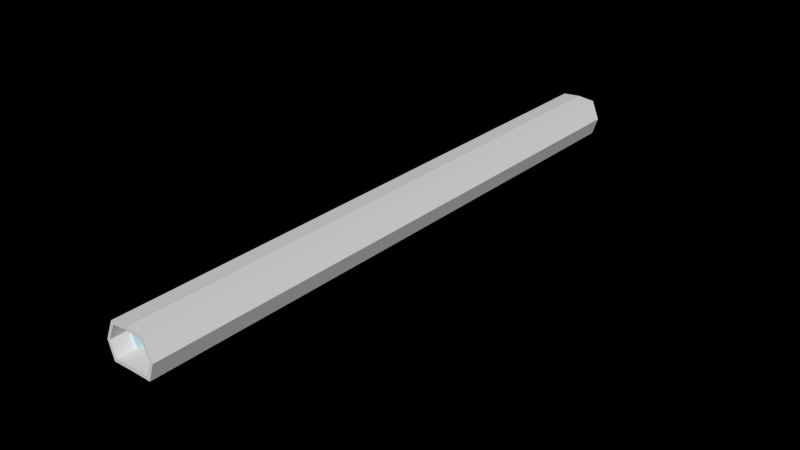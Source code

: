 # Source: corridor.blend  (saved by Blender 2.65.0; exported with 4.5.12 LTS)
import bpy
from mathutils import Matrix  # noqa: F401  (used for matrix-valued properties, if any)

bpy.ops.wm.read_factory_settings(use_empty=True)
scene = bpy.context.scene
scene.name = 'Scene'

# ---- collections
col_collection_11 = bpy.data.collections.new('Collection 11'); scene.collection.children.link(col_collection_11)
col_collection_12 = bpy.data.collections.new('Collection 12'); scene.collection.children.link(col_collection_12)
col_collection_12.hide_render = True
col_collection_12.hide_viewport = True

# ---- materials (node trees are filled in below, after node groups)
mat_material_001 = bpy.data.materials.new('Material.001')
mat_material_001.alpha_threshold = 0.0
mat_material_001.use_transparent_shadow = False
mat_material_001.roughness = 0.5
mat_material_001.line_color = (0.0, 0.0, 0.0, 1.0)
mat_material_002 = bpy.data.materials.new('Material.002')
mat_material_002.alpha_threshold = 0.0
mat_material_002.use_transparent_shadow = False
mat_material_002.diffuse_color = (0.5593, 0.7486, 0.8, 1.0)
mat_material_002.roughness = 0.5
mat_material_002.line_color = (0.0, 0.0, 0.0, 1.0)
mat_steel_corridor3_png = bpy.data.materials.new('steel_Corridor3.png')
mat_steel_corridor3_png.alpha_threshold = 0.0
mat_steel_corridor3_png.use_transparent_shadow = False
mat_steel_corridor3_png.diffuse_color = (0.3385, 0.3385, 0.3385, 1.0)
mat_steel_corridor3_png.specular_color = (0.0, 0.0, 0.0)
mat_steel_corridor3_png.roughness = 0.5
mat_steel_corridor3_png.line_color = (0.0, 0.0, 0.0, 1.0)

# ---- material node trees

# ---- world
world_world = bpy.data.worlds.new('World'); scene.world = world_world
world_world.color = (0.0, 0.0, 0.0)
world_world.use_sun_shadow = False
world_world.sun_shadow_jitter_overblur = 0.0
world_world.cycles.sampling_method = 'MANUAL'
world_world.cycles.sample_map_resolution = 256

# ---- meshes
me_circle_007 = bpy.data.meshes.new('Circle.007')
me_circle_007.from_pydata([(0.0, 8.414, 150.2), (43.32, 8.181, 150.4), (54.06, 41.08, 150.4), (37.15, 78.56, 150.4), (0.0, 82.21, 150.4), (0.0, -0.2984, 150.2), (47.32, -0.5899, 150.4), (60.71, 40.43, 150.4), (41.86, 85.28, 150.4), (0.0, 89.07, 150.4), (36.97, 78.41, 0.0), (53.88, 40.93, 0.0), (0.0, 82.06, 0.0), (0.0, 89.07, 0.0), (0.0, -0.447, 0.0), (47.13, -0.5898, 0.0), (60.53, 40.43, 0.0), (0.0, 8.266, 0.0), (43.14, 8.032, 0.0), (41.68, 85.28, 0.0)], [], [(8, 9, 4, 3), (7, 8, 3, 2), (6, 1, 0, 5), (6, 7, 2, 1), (13, 12, 4, 9), (15, 6, 5, 14), (15, 16, 7, 6), (14, 5, 0, 17), (16, 19, 8, 7), (19, 13, 9, 8), (2, 3, 10, 11), (3, 4, 12, 10), (1, 18, 17, 0), (1, 2, 11, 18)])
_uv = me_circle_007.uv_layers.new(name='UVMap')
_uv.uv.foreach_set('vector', [0.7335, 0.1517, 0.7516, 0.1505, 0.7516, 0.1526, 0.7355, 0.1537, 0.7253, 0.1652, 0.7335, 0.1517, 0.7355, 0.1537, 0.7282, 0.165, 0.7311, 0.1775, 0.7329, 0.1749, 0.7517, 0.1748, 0.7517, 0.1774, 0.7311, 0.1775, 0.7253, 0.1652, 0.7282, 0.165, 0.7329, 0.1749, 0.9626, 0.2369, 0.9717, 0.2368, 0.9721, 0.3767, 0.963, 0.3767, 0.8154, 0.1684, 0.8153, 0.1823, 0.809, 0.1823, 0.8091, 0.1683, 0.7887, 0.1683, 0.793, 0.1684, 0.793, 0.1823, 0.7886, 0.1823, 0.9299, 0.3242, 0.9304, 0.4641, 0.9188, 0.4641, 0.9184, 0.3243, 0.793, 0.1684, 0.7995, 0.1684, 0.7994, 0.1823, 0.793, 0.1823, 0.8269, 0.1683, 0.8213, 0.1684, 0.8212, 0.1545, 0.8268, 0.1544, 0.9407, -0.004396, 0.9408, 0.1932, 0.03028, 0.1935, 0.0301, -0.004113, 0.9962, 0.7386, 0.996, 0.9961, 0.01464, 0.9952, 0.01485, 0.7389, 0.9248, 0.2134, 0.08884, 0.2125, 0.08791, 0.005983, 0.9239, 0.005983, 0.02255, 1.003, 0.02253, 0.6794, 0.9845, 0.6806, 0.9845, 1.004])
me_circle_007.materials.append(mat_material_001)
me_circle_007.use_remesh_preserve_volume = False
me_circle_007.use_remesh_preserve_attributes = False
me_circle_007.use_mirror_vertex_groups = False
me_circle_007.update()
me_circle_006 = bpy.data.meshes.new('Circle.006')
me_circle_006.from_pydata([(0.0, 8.414, 150.2), (43.32, 8.181, 150.4), (54.06, 41.08, 150.4), (37.15, 78.56, 150.4), (0.0, 82.21, 150.4), (0.0, -0.2984, 150.2), (47.32, -0.5899, 150.4), (60.71, 40.43, 150.4), (41.86, 85.28, 150.4), (0.0, 89.07, 150.4), (36.97, 78.41, 0.0), (53.88, 40.93, 0.0), (0.0, 82.06, 0.0), (0.0, 89.07, 0.0), (0.0, -0.447, 0.0), (47.13, -0.5898, 0.0), (60.53, 40.43, 0.0), (0.0, 8.266, 0.0), (43.14, 8.032, 0.0), (41.68, 85.28, 0.0)], [], [(8, 9, 4, 3), (7, 8, 3, 2), (6, 1, 0, 5), (6, 7, 2, 1), (13, 12, 4, 9), (15, 6, 5, 14), (15, 16, 7, 6), (14, 5, 0, 17), (16, 19, 8, 7), (19, 13, 9, 8), (2, 3, 10, 11), (3, 4, 12, 10), (1, 18, 17, 0), (1, 2, 11, 18)])
_uv = me_circle_006.uv_layers.new(name='UVMap')
_uv.uv.foreach_set('vector', [0.7335, 0.1517, 0.7516, 0.1505, 0.7516, 0.1526, 0.7355, 0.1537, 0.7253, 0.1652, 0.7335, 0.1517, 0.7355, 0.1537, 0.7282, 0.165, 0.7311, 0.1775, 0.7329, 0.1749, 0.7517, 0.1748, 0.7517, 0.1774, 0.7311, 0.1775, 0.7253, 0.1652, 0.7282, 0.165, 0.7329, 0.1749, 0.9626, 0.2369, 0.9717, 0.2368, 0.9721, 0.3767, 0.963, 0.3767, 0.8154, 0.1684, 0.8153, 0.1823, 0.809, 0.1823, 0.8091, 0.1683, 0.7887, 0.1683, 0.793, 0.1684, 0.793, 0.1823, 0.7886, 0.1823, 0.9299, 0.3242, 0.9304, 0.4641, 0.9188, 0.4641, 0.9184, 0.3243, 0.793, 0.1684, 0.7995, 0.1684, 0.7994, 0.1823, 0.793, 0.1823, 0.8269, 0.1683, 0.8213, 0.1684, 0.8212, 0.1545, 0.8268, 0.1544, 0.9407, -0.004396, 0.9408, 0.1932, 0.03028, 0.1935, 0.0301, -0.004113, 0.9962, 0.7386, 0.996, 0.9961, 0.01464, 0.9952, 0.01485, 0.7389, 0.9248, 0.2134, 0.08884, 0.2125, 0.08791, 0.005983, 0.9239, 0.005983, 0.02255, 1.003, 0.02253, 0.6794, 0.9845, 0.6806, 0.9845, 1.004])
me_circle_006.materials.append(mat_material_001)
me_circle_006.use_remesh_preserve_volume = False
me_circle_006.use_remesh_preserve_attributes = False
me_circle_006.use_mirror_vertex_groups = False
me_circle_006.update()
me_cube = bpy.data.meshes.new('Cube')
me_cube.from_pydata([(3.335, -43.95, 20.44), (3.335, -41.95, 20.44), (4.778, -41.95, 20.44), (4.778, -43.95, 20.44), (3.335, -43.95, 22.44), (3.335, -41.95, 22.44), (4.778, -41.95, 22.44), (4.778, -43.95, 22.44)], [], [(4, 5, 1, 0), (5, 6, 2, 1), (6, 7, 3, 2), (7, 4, 0, 3), (0, 1, 2, 3), (7, 6, 5, 4)])
_uv = me_cube.uv_layers.new(name='UVMap')
_uv.uv.foreach_set('vector', [0.1596, 0.3467, 0.1596, 0.7124, 0.1596, 0.7124, 0.1596, 0.3467, 0.1596, 0.7124, 0.3531, 0.7124, 0.3531, 0.7124, 0.1596, 0.7124, 0.3531, 0.7124, 0.3531, 0.3467, 0.3531, 0.3467, 0.3531, 0.7124, 0.3531, 0.3467, 0.1596, 0.3467, 0.1596, 0.3467, 0.3531, 0.3467, 0.1596, 0.3467, 0.1596, 0.7124, 0.3531, 0.7124, 0.3531, 0.3467, 0.3531, 0.3467, 0.3531, 0.7124, 0.1596, 0.7124, 0.1596, 0.3467])
me_cube.use_remesh_preserve_volume = False
me_cube.use_remesh_preserve_attributes = False
me_cube.use_mirror_vertex_groups = False
me_cube.update()
me_circle_016 = bpy.data.meshes.new('Circle.016')
me_circle_016.from_pydata([(48.22, 41.56, 133.7), (54.06, 41.08, 133.7), (48.24, 41.58, 148.2), (54.08, 41.09, 148.2)], [], [])
_uv = me_circle_016.uv_layers.new(name='UVMap')
_uv.uv.foreach_set('vector', [])
me_circle_016.materials.append(mat_material_002)
me_circle_016.use_remesh_preserve_volume = False
me_circle_016.use_remesh_preserve_attributes = False
me_circle_016.use_mirror_vertex_groups = False
me_circle_016.update()
me_circle_005 = bpy.data.meshes.new('Circle.005')
me_circle_005.from_pydata([], [], [])
_uv = me_circle_005.uv_layers.new(name='UVMap')
_uv.uv.foreach_set('vector', [])
me_circle_005.materials.append(mat_material_002)
me_circle_005.use_remesh_preserve_volume = False
me_circle_005.use_remesh_preserve_attributes = False
me_circle_005.use_mirror_vertex_groups = False
me_circle_005.update()
me_circle_004 = bpy.data.meshes.new('Circle.004')
me_circle_004.from_pydata([(0.0, 5.209, 133.5), (36.08, 5.019, 133.7), (48.22, 41.56, 133.7), (33.58, 73.48, 133.7), (0.0, 77.02, 133.7), (0.0, -0.115, 133.5), (40.37, -0.3488, 133.7), (54.06, 41.08, 133.7), (37.15, 78.56, 133.7), (0.0, 82.21, 133.7), (0.0, 5.227, 148.0), (36.1, 5.037, 148.2), (48.24, 41.58, 148.2), (33.6, 73.5, 148.2), (0.0, 77.04, 148.2), (0.0, -0.09756, 148.0), (40.39, -0.3313, 148.2), (54.08, 41.09, 148.2), (37.17, 78.58, 148.2), (0.0, 82.23, 148.2)], [], [(8, 3, 4, 9), (7, 2, 3, 8), (6, 5, 0, 1), (6, 1, 2, 7), (18, 19, 14, 13), (17, 18, 13, 12), (16, 11, 10, 15), (16, 17, 12, 11), (8, 9, 19, 18), (12, 13, 3, 2), (9, 4, 14, 19), (13, 14, 4, 3), (6, 16, 15, 5), (6, 7, 17, 16), (11, 1, 0, 10), (5, 15, 10, 0), (7, 8, 18, 17), (11, 12, 2, 1)])
_uv = me_circle_004.uv_layers.new(name='UVMap')
_uv.uv.foreach_set('vector', [0.7788, 0.8928, 0.7271, 0.8226, 0.3985, 0.8563, 0.4096, 0.927, 0.9668, 0.4854, 0.8858, 0.4917, 0.7271, 0.8226, 0.7788, 0.8928, 0.8525, 0.1216, 0.4256, 0.1241, 0.4145, 0.2251, 0.8026, 0.2233, 0.8525, 0.1216, 0.8026, 0.2233, 0.8858, 0.4917, 0.9668, 0.4854, 0.7768, 0.8949, 0.3973, 0.9357, 0.3986, 0.8511, 0.7195, 0.8135, 0.973, 0.4838, 0.7768, 0.8949, 0.7195, 0.8135, 0.8734, 0.4925, 0.8567, 0.124, 0.7884, 0.2234, 0.3986, 0.2273, 0.3989, 0.1219, 0.8567, 0.124, 0.973, 0.4838, 0.8734, 0.4925, 0.7884, 0.2234, 0.7671, 0.8775, 0.3798, 0.9156, 0.3798, 0.9158, 0.7673, 0.8777, 0.09213, 0.7575, 0.0925, 0.3172, 0.4085, 0.3174, 0.4081, 0.7577, 0.3798, 0.9156, 0.3798, 0.8615, 0.3798, 0.8617, 0.3798, 0.9158, 0.09417, 0.7475, 0.09599, 0.3279, 0.4126, 0.3283, 0.4108, 0.7477, 0.8314, 0.1437, 0.8316, 0.1439, 0.3798, 0.1464, 0.3798, 0.1462, 0.8314, 0.1437, 0.9434, 0.4867, 0.9436, 0.4869, 0.8316, 0.1439, 0.08746, 0.322, 0.415, 0.3222, 0.418, 0.7526, 0.09054, 0.7526, 0.3798, 0.1462, 0.3798, 0.1464, 0.3798, 0.215, 0.3798, 0.2149, 0.9434, 0.4867, 0.7671, 0.8775, 0.7673, 0.8777, 0.9436, 0.4869, 0.4059, 0.7542, 0.4059, 0.3224, 0.09878, 0.3227, 0.09878, 0.7545])
me_circle_004.materials.append(mat_material_002)
me_circle_004.use_remesh_preserve_volume = False
me_circle_004.use_remesh_preserve_attributes = False
me_circle_004.use_mirror_vertex_groups = False
me_circle_004.update()
me_circle_003 = bpy.data.meshes.new('Circle.003')
me_circle_003.from_pydata([(0.0, 8.414, 150.2), (43.32, 8.181, 150.4), (54.06, 41.08, 150.4), (37.15, 78.56, 150.4), (0.0, 82.21, 150.4), (0.0, -0.2984, 150.2), (47.32, -0.5899, 150.4), (60.71, 40.43, 150.4), (41.86, 85.28, 150.4), (0.0, 89.07, 150.4), (36.97, 78.41, 0.0), (53.88, 40.93, 0.0), (0.0, 82.06, 0.0), (0.0, 89.07, 0.0), (0.0, -0.447, 0.0), (47.13, -0.5898, 0.0), (60.53, 40.43, 0.0), (0.0, 8.266, 0.0), (43.14, 8.032, 0.0), (41.68, 85.28, 0.0)], [], [(8, 9, 4, 3), (7, 8, 3, 2), (6, 1, 0, 5), (6, 7, 2, 1), (13, 12, 4, 9), (15, 6, 5, 14), (15, 16, 7, 6), (14, 5, 0, 17), (16, 19, 8, 7), (19, 13, 9, 8), (2, 3, 10, 11), (3, 4, 12, 10), (1, 18, 17, 0), (1, 2, 11, 18)])
_uv = me_circle_003.uv_layers.new(name='UVMap')
_uv.uv.foreach_set('vector', [0.7335, 0.1517, 0.7516, 0.1505, 0.7516, 0.1526, 0.7355, 0.1537, 0.7253, 0.1652, 0.7335, 0.1517, 0.7355, 0.1537, 0.7282, 0.165, 0.7311, 0.1775, 0.7329, 0.1749, 0.7517, 0.1748, 0.7517, 0.1774, 0.7311, 0.1775, 0.7253, 0.1652, 0.7282, 0.165, 0.7329, 0.1749, 0.9626, 0.2369, 0.9717, 0.2368, 0.9721, 0.3767, 0.963, 0.3767, 0.8154, 0.1684, 0.8153, 0.1823, 0.809, 0.1823, 0.8091, 0.1683, 0.7887, 0.1683, 0.793, 0.1684, 0.793, 0.1823, 0.7886, 0.1823, 0.9299, 0.3242, 0.9304, 0.4641, 0.9188, 0.4641, 0.9184, 0.3243, 0.793, 0.1684, 0.7995, 0.1684, 0.7994, 0.1823, 0.793, 0.1823, 0.8269, 0.1683, 0.8213, 0.1684, 0.8212, 0.1545, 0.8268, 0.1544, 0.9407, -0.004396, 0.9408, 0.1932, 0.03028, 0.1935, 0.0301, -0.004113, 0.9962, 0.7386, 0.996, 0.9961, 0.01464, 0.9952, 0.01485, 0.7389, 0.9248, 0.2134, 0.08884, 0.2125, 0.08791, 0.005983, 0.9239, 0.005983, 0.02255, 1.003, 0.02253, 0.6794, 0.9845, 0.6806, 0.9845, 1.004])
me_circle_003.materials.append(mat_material_001)
me_circle_003.use_remesh_preserve_volume = False
me_circle_003.use_remesh_preserve_attributes = False
me_circle_003.use_mirror_vertex_groups = False
me_circle_003.update()
me_circle_002 = bpy.data.meshes.new('Circle.002')
me_circle_002.from_pydata([], [], [])
_uv = me_circle_002.uv_layers.new(name='UVMap')
_uv.uv.foreach_set('vector', [])
me_circle_002.materials.append(mat_material_002)
me_circle_002.use_remesh_preserve_volume = False
me_circle_002.use_remesh_preserve_attributes = False
me_circle_002.use_mirror_vertex_groups = False
me_circle_002.update()
me_circle_001 = bpy.data.meshes.new('Circle.001')
me_circle_001.from_pydata([(0.0, 5.209, 133.5), (36.08, 5.019, 133.7), (48.22, 41.56, 133.7), (33.58, 73.48, 133.7), (0.0, 77.02, 133.7), (0.0, -0.115, 133.5), (40.37, -0.3488, 133.7), (54.06, 41.08, 133.7), (37.15, 78.56, 133.7), (0.0, 82.21, 133.7), (0.0, 5.227, 148.0), (36.1, 5.037, 148.2), (48.24, 41.58, 148.2), (33.6, 73.5, 148.2), (0.0, 77.04, 148.2), (0.0, -0.09756, 148.0), (40.39, -0.3313, 148.2), (54.08, 41.09, 148.2), (37.17, 78.58, 148.2), (0.0, 82.23, 148.2)], [], [(8, 3, 4, 9), (7, 2, 3, 8), (6, 5, 0, 1), (6, 1, 2, 7), (18, 19, 14, 13), (17, 18, 13, 12), (16, 11, 10, 15), (16, 17, 12, 11), (8, 9, 19, 18), (12, 13, 3, 2), (9, 4, 14, 19), (13, 14, 4, 3), (6, 16, 15, 5), (6, 7, 17, 16), (11, 1, 0, 10), (5, 15, 10, 0), (7, 8, 18, 17), (11, 12, 2, 1)])
_uv = me_circle_001.uv_layers.new(name='UVMap')
_uv.uv.foreach_set('vector', [0.7788, 0.8928, 0.7271, 0.8226, 0.3985, 0.8563, 0.4096, 0.927, 0.9668, 0.4854, 0.8858, 0.4917, 0.7271, 0.8226, 0.7788, 0.8928, 0.8525, 0.1216, 0.4256, 0.1241, 0.4145, 0.2251, 0.8026, 0.2233, 0.8525, 0.1216, 0.8026, 0.2233, 0.8858, 0.4917, 0.9668, 0.4854, 0.7768, 0.8949, 0.3973, 0.9357, 0.3986, 0.8511, 0.7195, 0.8135, 0.973, 0.4838, 0.7768, 0.8949, 0.7195, 0.8135, 0.8734, 0.4925, 0.8567, 0.124, 0.7884, 0.2234, 0.3986, 0.2273, 0.3989, 0.1219, 0.8567, 0.124, 0.973, 0.4838, 0.8734, 0.4925, 0.7884, 0.2234, 0.7671, 0.8775, 0.3798, 0.9156, 0.3798, 0.9158, 0.7673, 0.8777, 0.09213, 0.7575, 0.0925, 0.3172, 0.4085, 0.3174, 0.4081, 0.7577, 0.3798, 0.9156, 0.3798, 0.8615, 0.3798, 0.8617, 0.3798, 0.9158, 0.09417, 0.7475, 0.09599, 0.3279, 0.4126, 0.3283, 0.4108, 0.7477, 0.8314, 0.1437, 0.8316, 0.1439, 0.3798, 0.1464, 0.3798, 0.1462, 0.8314, 0.1437, 0.9434, 0.4867, 0.9436, 0.4869, 0.8316, 0.1439, 0.08746, 0.322, 0.415, 0.3222, 0.418, 0.7526, 0.09054, 0.7526, 0.3798, 0.1462, 0.3798, 0.1464, 0.3798, 0.215, 0.3798, 0.2149, 0.9434, 0.4867, 0.7671, 0.8775, 0.7673, 0.8777, 0.9436, 0.4869, 0.4059, 0.7542, 0.4059, 0.3224, 0.09878, 0.3227, 0.09878, 0.7545])
me_circle_001.materials.append(mat_material_002)
me_circle_001.use_remesh_preserve_volume = False
me_circle_001.use_remesh_preserve_attributes = False
me_circle_001.use_mirror_vertex_groups = False
me_circle_001.update()
me_circle_000 = bpy.data.meshes.new('Circle.000')
me_circle_000.from_pydata([(0.0, 8.414, 150.2), (43.32, 8.181, 150.4), (54.06, 41.08, 150.4), (37.15, 78.56, 150.4), (0.0, 82.21, 150.4), (0.0, -0.2984, 150.2), (47.32, -0.5899, 150.4), (60.71, 40.43, 150.4), (41.86, 85.28, 150.4), (0.0, 89.07, 150.4), (36.97, 78.41, 0.0), (53.88, 40.93, 0.0), (0.0, 82.06, 0.0), (0.0, 89.07, 0.0), (0.0, -0.447, 0.0), (47.13, -0.5898, 0.0), (60.53, 40.43, 0.0), (0.0, 8.266, 0.0), (43.14, 8.032, 0.0), (41.68, 85.28, 0.0)], [], [(8, 9, 4, 3), (7, 8, 3, 2), (6, 1, 0, 5), (6, 7, 2, 1), (13, 12, 4, 9), (15, 6, 5, 14), (15, 16, 7, 6), (14, 5, 0, 17), (16, 19, 8, 7), (19, 13, 9, 8), (2, 3, 10, 11), (3, 4, 12, 10), (1, 18, 17, 0), (1, 2, 11, 18)])
_uv = me_circle_000.uv_layers.new(name='UVMap')
_uv.uv.foreach_set('vector', [0.7335, 0.1517, 0.7516, 0.1505, 0.7516, 0.1526, 0.7355, 0.1537, 0.7253, 0.1652, 0.7335, 0.1517, 0.7355, 0.1537, 0.7282, 0.165, 0.7311, 0.1775, 0.7329, 0.1749, 0.7517, 0.1748, 0.7517, 0.1774, 0.7311, 0.1775, 0.7253, 0.1652, 0.7282, 0.165, 0.7329, 0.1749, 0.9626, 0.2369, 0.9717, 0.2368, 0.9721, 0.3767, 0.963, 0.3767, 0.8154, 0.1684, 0.8153, 0.1823, 0.809, 0.1823, 0.8091, 0.1683, 0.7887, 0.1683, 0.793, 0.1684, 0.793, 0.1823, 0.7886, 0.1823, 0.9299, 0.3242, 0.9304, 0.4641, 0.9188, 0.4641, 0.9184, 0.3243, 0.793, 0.1684, 0.7995, 0.1684, 0.7994, 0.1823, 0.793, 0.1823, 0.8269, 0.1683, 0.8213, 0.1684, 0.8212, 0.1545, 0.8268, 0.1544, 0.9407, -0.004396, 0.9408, 0.1932, 0.03028, 0.1935, 0.0301, -0.004113, 0.9962, 0.7386, 0.996, 0.9961, 0.01464, 0.9952, 0.01485, 0.7389, 0.9248, 0.2134, 0.08884, 0.2125, 0.08791, 0.005983, 0.9239, 0.005983, 0.02255, 1.003, 0.02253, 0.6794, 0.9845, 0.6806, 0.9845, 1.004])
me_circle_000.materials.append(mat_material_001)
me_circle_000.use_remesh_preserve_volume = False
me_circle_000.use_remesh_preserve_attributes = False
me_circle_000.use_mirror_vertex_groups = False
me_circle_000.update()
me_circle_014 = bpy.data.meshes.new('Circle.014')
me_circle_014.from_pydata([(0.0, 8.414, 150.2), (43.32, 8.181, 150.4), (54.06, 41.08, 150.4), (37.15, 78.56, 150.4), (0.0, 82.21, 150.4), (0.0, -0.2984, 150.2), (47.32, -0.5899, 150.4), (60.71, 40.43, 150.4), (41.86, 85.28, 150.4), (0.0, 89.07, 150.4), (36.97, 78.41, 0.0), (53.88, 40.93, 0.0), (0.0, 82.06, 0.0), (0.0, 89.07, 0.0), (0.0, -0.447, 0.0), (47.13, -0.5898, 0.0), (60.53, 40.43, 0.0), (0.0, 8.266, 0.0), (43.14, 8.032, 0.0), (41.68, 85.28, 0.0)], [], [(8, 9, 4, 3), (7, 8, 3, 2), (6, 1, 0, 5), (6, 7, 2, 1), (13, 12, 4, 9), (15, 6, 5, 14), (15, 16, 7, 6), (14, 5, 0, 17), (16, 19, 8, 7), (19, 13, 9, 8), (2, 3, 10, 11), (3, 4, 12, 10), (1, 18, 17, 0), (1, 2, 11, 18)])
_uv = me_circle_014.uv_layers.new(name='UVMap')
_uv.uv.foreach_set('vector', [0.7335, 0.1517, 0.7516, 0.1505, 0.7516, 0.1526, 0.7355, 0.1537, 0.7253, 0.1652, 0.7335, 0.1517, 0.7355, 0.1537, 0.7282, 0.165, 0.7311, 0.1775, 0.7329, 0.1749, 0.7517, 0.1748, 0.7517, 0.1774, 0.7311, 0.1775, 0.7253, 0.1652, 0.7282, 0.165, 0.7329, 0.1749, 0.9626, 0.2369, 0.9717, 0.2368, 0.9721, 0.3767, 0.963, 0.3767, 0.8154, 0.1684, 0.8153, 0.1823, 0.809, 0.1823, 0.8091, 0.1683, 0.7887, 0.1683, 0.793, 0.1684, 0.793, 0.1823, 0.7886, 0.1823, 0.9299, 0.3242, 0.9304, 0.4641, 0.9188, 0.4641, 0.9184, 0.3243, 0.793, 0.1684, 0.7995, 0.1684, 0.7994, 0.1823, 0.793, 0.1823, 0.8269, 0.1683, 0.8213, 0.1684, 0.8212, 0.1545, 0.8268, 0.1544, 0.9407, -0.004396, 0.9408, 0.1932, 0.03028, 0.1935, 0.0301, -0.004113, 0.9962, 0.7386, 0.996, 0.9961, 0.01464, 0.9952, 0.01485, 0.7389, 0.9248, 0.2134, 0.08884, 0.2125, 0.08791, 0.005983, 0.9239, 0.005983, 0.02255, 1.003, 0.02253, 0.6794, 0.9845, 0.6806, 0.9845, 1.004])
me_circle_014.materials.append(mat_material_001)
me_circle_014.use_remesh_preserve_volume = False
me_circle_014.use_remesh_preserve_attributes = False
me_circle_014.use_mirror_vertex_groups = False
me_circle_014.update()
me_circle_013 = bpy.data.meshes.new('Circle.013')
me_circle_013.from_pydata([(0.0, 5.209, 133.5), (36.08, 5.019, 133.7), (48.22, 41.56, 133.7), (33.58, 73.48, 133.7), (0.0, 77.02, 133.7), (0.0, -0.115, 133.5), (40.37, -0.3488, 133.7), (54.06, 41.08, 133.7), (37.15, 78.56, 133.7), (0.0, 82.21, 133.7), (0.0, 5.227, 148.0), (36.1, 5.037, 148.2), (48.24, 41.58, 148.2), (33.6, 73.5, 148.2), (0.0, 77.04, 148.2), (0.0, -0.09756, 148.0), (40.39, -0.3313, 148.2), (54.08, 41.09, 148.2), (37.17, 78.58, 148.2), (0.0, 82.23, 148.2)], [], [(8, 3, 4, 9), (7, 2, 3, 8), (6, 5, 0, 1), (6, 1, 2, 7), (18, 19, 14, 13), (17, 18, 13, 12), (16, 11, 10, 15), (16, 17, 12, 11), (8, 9, 19, 18), (12, 13, 3, 2), (9, 4, 14, 19), (13, 14, 4, 3), (6, 16, 15, 5), (6, 7, 17, 16), (11, 1, 0, 10), (5, 15, 10, 0), (7, 8, 18, 17), (11, 12, 2, 1)])
_uv = me_circle_013.uv_layers.new(name='UVMap')
_uv.uv.foreach_set('vector', [0.7788, 0.8928, 0.7271, 0.8226, 0.3985, 0.8563, 0.4096, 0.927, 0.9668, 0.4854, 0.8858, 0.4917, 0.7271, 0.8226, 0.7788, 0.8928, 0.8525, 0.1216, 0.4256, 0.1241, 0.4145, 0.2251, 0.8026, 0.2233, 0.8525, 0.1216, 0.8026, 0.2233, 0.8858, 0.4917, 0.9668, 0.4854, 0.7768, 0.8949, 0.3973, 0.9357, 0.3986, 0.8511, 0.7195, 0.8135, 0.973, 0.4838, 0.7768, 0.8949, 0.7195, 0.8135, 0.8734, 0.4925, 0.8567, 0.124, 0.7884, 0.2234, 0.3986, 0.2273, 0.3989, 0.1219, 0.8567, 0.124, 0.973, 0.4838, 0.8734, 0.4925, 0.7884, 0.2234, 0.7671, 0.8775, 0.3798, 0.9156, 0.3798, 0.9158, 0.7673, 0.8777, 0.09213, 0.7575, 0.0925, 0.3172, 0.4085, 0.3174, 0.4081, 0.7577, 0.3798, 0.9156, 0.3798, 0.8615, 0.3798, 0.8617, 0.3798, 0.9158, 0.09417, 0.7475, 0.09599, 0.3279, 0.4126, 0.3283, 0.4108, 0.7477, 0.8314, 0.1437, 0.8316, 0.1439, 0.3798, 0.1464, 0.3798, 0.1462, 0.8314, 0.1437, 0.9434, 0.4867, 0.9436, 0.4869, 0.8316, 0.1439, 0.08746, 0.322, 0.415, 0.3222, 0.418, 0.7526, 0.09054, 0.7526, 0.3798, 0.1462, 0.3798, 0.1464, 0.3798, 0.215, 0.3798, 0.2149, 0.9434, 0.4867, 0.7671, 0.8775, 0.7673, 0.8777, 0.9436, 0.4869, 0.4059, 0.7542, 0.4059, 0.3224, 0.09878, 0.3227, 0.09878, 0.7545])
me_circle_013.materials.append(mat_material_002)
me_circle_013.use_remesh_preserve_volume = False
me_circle_013.use_remesh_preserve_attributes = False
me_circle_013.use_mirror_vertex_groups = False
me_circle_013.update()
me_circle_012 = bpy.data.meshes.new('Circle.012')
me_circle_012.from_pydata([], [], [])
_uv = me_circle_012.uv_layers.new(name='UVMap')
_uv.uv.foreach_set('vector', [])
me_circle_012.materials.append(mat_material_002)
me_circle_012.use_remesh_preserve_volume = False
me_circle_012.use_remesh_preserve_attributes = False
me_circle_012.use_mirror_vertex_groups = False
me_circle_012.update()
me_circle_011 = bpy.data.meshes.new('Circle.011')
me_circle_011.from_pydata([(36.73, 77.24, -150.5), (34.11, 78.03, -150.5), (36.88, 77.68, 150.4), (34.11, 78.48, 150.4), (36.73, 76.2, -150.5), (34.11, 77.0, -150.5), (36.88, 76.65, 150.4), (34.11, 77.44, 150.4)], [], [(2, 0, 1, 3), (6, 7, 5, 4), (3, 1, 5, 7), (4, 5, 1, 0), (2, 3, 7, 6), (6, 4, 0, 2)])
_uv = me_circle_011.uv_layers.new(name='UVMap')
_uv.uv.foreach_set('vector', [0.998, 0.9518, 0.006191, 0.9526, 0.006191, 1.001, 0.998, 1.001, 0.998, 0.9518, 0.998, 1.001, 0.006191, 1.001, 0.006191, 0.9526, 0.998, 1.001, 0.006191, 1.001, 0.006191, 1.001, 0.998, 1.001, 0.006191, 0.9526, 0.006191, 1.001, 0.006191, 1.001, 0.006191, 0.9526, 0.998, 0.9518, 0.998, 1.001, 0.998, 1.001, 0.998, 0.9518, 0.998, 0.9518, 0.006191, 0.9526, 0.006191, 0.9526, 0.998, 0.9518])
me_circle_011.materials.append(mat_material_002)
me_circle_011.use_remesh_preserve_volume = False
me_circle_011.use_remesh_preserve_attributes = False
me_circle_011.use_mirror_vertex_groups = False
me_circle_011.update()
me_circle_010 = bpy.data.meshes.new('Circle.010')
me_circle_010.from_pydata([(36.53, 8.577, -150.5), (29.94, 9.375, -150.5), (36.89, 9.025, 150.2), (29.94, 9.823, 150.2), (36.53, 1.795, -150.5), (29.94, 2.593, -150.5), (36.89, 2.243, 150.2), (29.94, 3.041, 150.2)], [], [(2, 0, 1, 3), (6, 7, 5, 4), (3, 1, 5, 7), (4, 5, 1, 0), (2, 3, 7, 6), (6, 4, 0, 2)])
_uv = me_circle_010.uv_layers.new(name='UVMap')
_uv.uv.foreach_set('vector', [0.998, 0.9497, 0.006191, 0.9505, 0.006191, 0.9986, 0.998, 0.9988, 0.996, 0.4398, 0.996, 0.4889, 0.004143, 0.4887, 0.004143, 0.4406, 0.996, 0.4889, 0.004143, 0.4887, 0.004143, 0.4887, 0.996, 0.4889, 0.004143, 0.4406, 0.004143, 0.4887, 0.004143, 0.4887, 0.004143, 0.4406, 0.996, 0.4398, 0.996, 0.4889, 0.996, 0.4889, 0.996, 0.4398, 0.996, 0.4398, 0.004143, 0.4406, 0.004143, 0.4406, 0.996, 0.4398])
me_circle_010.materials.append(mat_material_002)
me_circle_010.use_remesh_preserve_volume = False
me_circle_010.use_remesh_preserve_attributes = False
me_circle_010.use_mirror_vertex_groups = False
me_circle_010.update()
me_mesh_007_circle_008_circle_003 = bpy.data.meshes.new('Mesh.007_Circle.008_Circle.003')
me_mesh_007_circle_008_circle_003.from_pydata([(0.0, -0.05728, 150.1), (0.0, 7.456, 150.1), (-41.16, 7.301, 150.3), (-62.36, 7.223, 150.3), (-76.69, 0.05918, 150.3), (-74.65, 39.09, 150.3), (-89.12, 39.54, 150.3), (-53.58, 77.12, 150.3), (-67.33, 84.44, 150.3), (-29.96, 88.96, 150.3), (-24.47, 78.26, 150.3), (0.0, 78.92, 150.3), (0.0, 92.0, 150.3), (-40.57, 7.303, -150.9), (0.0, 7.456, -150.8), (0.0, -0.05723, -150.9), (-62.36, 7.223, -150.5), (-76.69, 0.05923, -151.4), (-89.12, 39.54, -150.6), (-74.65, 39.96, -149.6), (-67.33, 84.44, -150.6), (-53.59, 76.91, -149.9), (-29.96, 88.96, -150.6), (0.0, 92.0, -150.6), (0.0, 81.38, -150.6), (-21.57, 80.97, -151.2), (-72.16, 11.15, 143.2), (-78.56, 37.46, 144.4), (-35.83, 77.58, 150.3), (-50.63, 86.46, -150.6), (-36.65, 82.09, -150.2), (-23.79, 85.19, 145.0), (-21.57, 89.21, 137.3), (0.0, 91.3, 137.3), (-78.56, 37.46, -143.2), (-72.16, 11.15, -143.2), (-57.15, 79.63, 146.6), (-53.59, 79.83, 146.9), (-64.97, 80.57, 146.4), (-52.64, 79.39, 146.9), (-52.36, 79.26, 146.9), (-79.76, 41.49, 143.9), (-54.5, 75.54, -144.2), (-52.36, 77.34, -149.9), (-52.36, 79.26, -75.35), (-54.5, 78.38, -72.15), (-52.36, 79.26, -0.1277), (-54.5, 78.38, -0.1277), (-54.5, 78.38, 71.9), (-52.36, 79.26, 75.09), (-54.5, 78.38, 143.9), (-52.36, 79.26, 145.2), (-62.32, 78.11, -144.2), (-40.61, -1.075, -150.1), (-41.19, -1.04, 150.3), (-79.76, 41.49, -144.2), (-21.57, 87.51, -134.4), (0.0, 88.4, -134.4), (-21.57, 87.51, -67.27), (0.0, 88.4, -67.27), (-21.57, 87.51, -0.1277), (0.0, 88.4, -0.1277), (0.0, 88.4, 67.02), (-21.57, 87.51, 67.02), (-79.76, 41.49, 121.0), (-69.49, 63.04, 121.0), (-69.43, 63.17, 143.9), (-62.32, 78.11, 143.9), (-53.59, 81.47, 147.6), (-78.56, 37.46, 71.43), (-78.56, 37.46, -0.1277), (-78.56, 37.46, -71.69), (-72.16, 11.15, 71.43), (-72.16, 11.15, -0.1277), (-72.16, 11.15, -71.69), (-24.55, 84.97, -75.35), (-35.74, 83.66, 145.8), (-24.55, 84.97, -0.1277), (-24.55, 84.97, 75.09), (-24.55, 84.97, 146.1), (-31.47, 6.189, -150.5), (-31.95, 78.41, -150.2), (-31.63, 78.34, -150.4), (-20.11, 80.51, -150.6), (-60.18, 74.81, -149.9), (-78.71, 37.32, -149.9), (-51.37, 40.32, -149.9), (-51.93, 40.32, -149.9), (-62.35, 0.6859, -149.9), (-62.35, 0.6858, -75.35), (-62.35, 0.6858, -0.1277), (-62.35, 0.6858, 75.09), (-62.35, 0.6858, 150.3), (-62.36, 7.223, -75.35), (-62.36, 7.223, -0.1277), (-62.36, 7.223, 75.09), (-74.65, 39.85, -75.35), (-79.76, 41.49, -72.15), (-74.65, 39.81, -0.1277), (-79.76, 41.49, -0.1277), (-74.65, 38.97, 75.09), (-79.76, 41.49, 71.9), (-53.59, 79.83, -75.35), (-53.59, 79.83, -0.1277), (-53.59, 79.83, 75.09), (-53.59, 79.83, 146.4), (-62.32, 78.11, -72.15), (-62.32, 78.11, -0.1277), (-62.32, 78.11, 71.9), (-53.59, 79.83, 144.3), (-35.74, 82.74, 147.2), (-14.66, 79.46, -150.5), (-38.88, 76.89, -150.6), (-20.11, 80.65, -150.5), (-16.6, 73.56, -150.5), (-32.62, 71.46, -150.5), (-16.6, 73.56, -134.0), (-14.66, 79.46, -134.0), (-32.62, 71.46, -134.0), (-20.11, 80.65, -134.0), (-39.77, 76.95, -134.0), (-54.73, 40.21, -134.0), (-46.06, 40.8, -134.0), (-35.36, 7.294, -134.0), (-41.9, 1.33, -134.0), (-63.8, 82.95, -135.2), (-66.62, 82.95, -135.2), (-40.92, 86.79, -136.0), (-40.92, 87.54, -136.0), (-18.36, 80.65, -134.0), (-18.36, 80.65, -150.5), (-38.01, 76.95, -150.5), (-38.01, 76.95, -134.0), (-41.03, 82.17, -136.0), (-66.0, 82.95, -135.2), (-35.18, 80.18, -135.3), (-41.65, 86.32, -135.6), (-41.03, 87.33, -136.0), (-66.62, 82.95, -135.5), (-39.26, -2.467, -135.2), (-52.46, 40.06, -135.2), (-85.77, 36.33, -135.2), (-79.58, -1.103, -135.2), (-41.31, 6.126, -149.9), (-38.03, 72.58, -150.0), (-69.54, 7.223, -149.9), (-46.06, 40.8, -150.5), (-35.36, 7.294, -150.5), (0.0, -2.446, -134.0), (0.0, -2.446, -150.5), (-41.9, 1.33, -150.5), (-34.43, 80.18, -135.3), (-41.53, 86.32, -135.6), (-65.46, 82.95, -135.2), (-60.11, 82.95, -135.2), (-12.91, 79.46, -150.5), (0.0, 83.14, -150.5), (0.0, 80.19, -150.5), (0.0, 83.14, -134.0), (-38.9, 76.89, -150.4), (-52.97, 40.21, -150.5), (-52.97, 40.21, -134.0), (-46.06, 40.8, -150.5), (-35.36, 7.294, -150.5), (-40.14, 1.33, -150.5), (-40.14, 1.33, -134.0), (-33.6, 7.294, -134.0), (-33.6, 7.294, -149.3), (0.0, 4.147, -149.3), (0.0, 4.147, -134.0), (0.0, 80.19, -134.0), (-35.36, 7.294, -149.0), (0.0, 4.147, -149.0), (41.16, 7.301, 150.3), (62.36, 7.223, 150.3), (76.69, 0.05918, 150.3), (89.12, 39.54, 150.3), (74.65, 39.09, 150.3), (67.33, 84.44, 150.3), (53.58, 77.12, 150.3), (29.96, 88.96, 150.3), (24.47, 78.26, 150.3), (40.57, 7.303, -150.9), (62.36, 7.223, -150.5), (76.69, 0.05923, -151.4), (74.65, 39.96, -149.6), (89.12, 39.54, -150.6), (53.59, 76.91, -149.9), (67.33, 84.44, -150.6), (29.96, 88.96, -150.6), (21.57, 80.97, -151.2), (72.16, 11.15, 143.2), (78.56, 37.46, 144.4), (35.83, 77.58, 150.3), (36.65, 82.09, -150.2), (50.63, 86.46, -150.6), (23.79, 85.19, 145.0), (21.57, 89.21, 137.3), (72.16, 11.15, -143.2), (78.56, 37.46, -143.2), (57.15, 79.63, 146.6), (64.97, 80.57, 146.4), (53.59, 79.83, 146.9), (52.64, 79.39, 146.9), (52.36, 79.26, 146.9), (79.76, 41.49, 143.9), (54.5, 75.54, -144.2), (52.36, 79.26, -75.35), (52.36, 77.34, -149.9), (54.5, 78.38, -72.15), (52.36, 79.26, -0.1277), (54.5, 78.38, -0.1277), (54.5, 78.38, 71.9), (52.36, 79.26, 75.09), (54.5, 78.38, 143.9), (52.36, 79.26, 145.2), (62.32, 78.11, -144.2), (40.61, -1.075, -150.1), (41.19, -1.04, 150.3), (79.76, 41.49, -144.2), (21.57, 87.51, -134.4), (21.57, 87.51, -67.27), (21.57, 87.51, -0.1277), (21.57, 87.51, 67.02), (79.76, 41.49, 121.0), (69.43, 63.17, 143.9), (69.49, 63.04, 121.0), (62.32, 78.11, 143.9), (53.59, 81.47, 147.6), (78.56, 37.46, 71.43), (78.56, 37.46, -0.1277), (78.56, 37.46, -71.69), (72.16, 11.15, 71.43), (72.16, 11.15, -0.1277), (72.16, 11.15, -71.69), (24.55, 84.97, -75.35), (35.74, 83.66, 145.8), (24.55, 84.97, -0.1277), (24.55, 84.97, 75.09), (24.55, 84.97, 146.1), (31.47, 6.189, -150.5), (31.95, 78.41, -150.2), (20.11, 80.51, -150.6), (31.63, 78.34, -150.4), (60.18, 74.81, -149.9), (51.93, 40.32, -149.9), (51.37, 40.32, -149.9), (78.71, 37.32, -149.9), (62.35, 0.6859, -149.9), (62.35, 0.6858, -75.35), (62.35, 0.6858, -0.1277), (62.35, 0.6858, 75.09), (62.35, 0.6858, 150.3), (62.36, 7.223, -75.35), (62.36, 7.223, 75.09), (62.36, 7.223, -0.1277), (74.65, 39.85, -75.35), (79.76, 41.49, -72.15), (74.65, 39.81, -0.1277), (79.76, 41.49, -0.1277), (74.65, 38.97, 75.09), (79.76, 41.49, 71.9), (53.59, 79.83, -75.35), (53.59, 79.83, -0.1277), (53.59, 79.83, 75.09), (53.59, 79.83, 146.4), (62.32, 78.11, -72.15), (62.32, 78.11, -0.1277), (62.32, 78.11, 71.9), (53.59, 79.83, 144.3), (35.74, 82.74, 147.2), (14.66, 79.46, -150.5), (20.11, 80.65, -150.5), (38.88, 76.89, -150.6), (16.6, 73.56, -150.5), (32.62, 71.46, -150.5), (16.6, 73.56, -134.0), (14.66, 79.46, -134.0), (32.62, 71.46, -134.0), (20.11, 80.65, -134.0), (39.77, 76.95, -134.0), (54.73, 40.21, -134.0), (46.06, 40.8, -134.0), (35.36, 7.294, -134.0), (41.9, 1.33, -134.0), (63.8, 82.95, -135.2), (40.92, 87.54, -136.0), (40.92, 86.79, -136.0), (66.62, 82.95, -135.2), (18.36, 80.65, -134.0), (38.01, 76.95, -134.0), (38.01, 76.95, -150.5), (18.36, 80.65, -150.5), (41.03, 82.17, -136.0), (41.65, 86.32, -135.6), (35.18, 80.18, -135.3), (66.0, 82.95, -135.2), (66.62, 82.95, -135.5), (41.03, 87.33, -136.0), (39.26, -2.467, -135.2), (79.58, -1.103, -135.2), (85.77, 36.33, -135.2), (52.46, 40.06, -135.2), (41.31, 6.126, -149.9), (38.03, 72.58, -150.0), (69.54, 7.223, -149.9), (46.06, 40.8, -150.5), (35.36, 7.294, -150.5), (41.9, 1.33, -150.5), (41.53, 86.32, -135.6), (34.43, 80.18, -135.3), (65.46, 82.95, -135.2), (60.11, 82.95, -135.2), (12.91, 79.46, -150.5), (52.97, 40.21, -134.0), (52.97, 40.21, -150.5), (38.9, 76.89, -150.4), (40.14, 1.33, -150.5), (35.36, 7.294, -150.5), (46.06, 40.8, -150.5), (40.14, 1.33, -134.0), (33.6, 7.294, -134.0), (33.6, 7.294, -149.3), (35.36, 7.294, -149.0)], [], [(0, 1, 2), (0, 2, 3), (4, 0, 3), (4, 3, 5, 6), (6, 5, 7, 8), (9, 10, 11, 12), (13, 14, 15), (16, 13, 15), (17, 16, 15), (17, 18, 19, 16), (18, 20, 21, 19), (22, 23, 24, 25), (9, 12, 23, 22), (26, 27, 5, 3), (6, 8, 20, 18), (4, 6, 18, 17), (15, 0, 4, 17), (8, 10, 9), (8, 7, 10), (7, 28, 10), (20, 29, 30, 21), (8, 29, 20), (8, 22, 29), (8, 9, 22), (31, 32, 33), (31, 33, 11), (10, 31, 11), (16, 19, 34, 35), (36, 37, 38), (36, 39, 37), (36, 40, 39), (41, 38, 7, 5), (42, 43, 44), (45, 42, 44), (45, 44, 46), (45, 46, 47), (46, 48, 47), (46, 49, 48), (49, 50, 48), (49, 51, 50), (51, 36, 50), (51, 40, 36), (43, 42, 52, 21), (53, 54, 2, 13), (52, 55, 19, 21), (24, 56, 25), (24, 57, 56), (57, 58, 56), (57, 59, 58), (59, 60, 58), (59, 61, 60), (61, 62, 60), (62, 63, 60), (62, 33, 63), (33, 32, 63), (64, 65, 66, 41), (67, 38, 41, 66), (38, 37, 68, 7), (69, 27, 26), (69, 26, 70), (26, 71, 70), (26, 34, 71), (26, 35, 34), (26, 72, 35), (72, 73, 35), (73, 74, 35), (30, 25, 75), (76, 30, 75), (76, 75, 77), (78, 76, 77), (78, 79, 76), (13, 14, 80), (16, 13, 80), (81, 82, 83, 25), (25, 21, 30), (25, 83, 21), (83, 84, 21), (19, 85, 86, 87), (54, 53, 88), (54, 88, 89), (54, 89, 90), (54, 90, 91), (54, 91, 92), (13, 16, 88, 53), (54, 92, 3, 2), (63, 32, 31), (63, 31, 60), (31, 58, 60), (31, 56, 58), (31, 77, 56), (77, 75, 56), (75, 25, 56), (31, 79, 77), (79, 78, 77), (93, 94, 95), (93, 95, 3), (93, 3, 92), (88, 16, 93), (93, 92, 90), (88, 93, 90), (92, 91, 90), (89, 88, 90), (93, 16, 35), (93, 35, 74), (93, 74, 94), (74, 73, 94), (73, 95, 94), (73, 72, 95), (72, 26, 95), (26, 3, 95), (96, 19, 55), (96, 55, 97), (96, 97, 98), (97, 99, 98), (99, 100, 98), (99, 101, 100), (101, 64, 100), (64, 5, 100), (64, 41, 5), (34, 19, 96), (71, 34, 96), (71, 96, 98), (71, 98, 70), (98, 69, 70), (98, 100, 69), (100, 27, 69), (100, 5, 27), (44, 43, 21, 102), (38, 67, 50, 36), (102, 103, 46, 44), (49, 46, 103, 104), (39, 105, 37), (106, 52, 42), (106, 42, 45), (107, 106, 45), (107, 45, 47), (108, 107, 47), (48, 108, 47), (48, 67, 108), (48, 50, 67), (29, 22, 25, 30), (30, 76, 21), (76, 102, 21), (76, 103, 102), (76, 104, 103), (76, 109, 104), (76, 105, 109), (76, 110, 105), (110, 37, 105), (110, 68, 37), (51, 49, 104, 109), (79, 10, 76), (10, 110, 76), (10, 28, 110), (51, 109, 105), (40, 51, 105), (40, 105, 39), (68, 110, 28, 7), (52, 106, 107), (108, 67, 66), (108, 66, 107), (66, 52, 107), (66, 65, 52), (65, 55, 52), (65, 64, 55), (64, 101, 55), (101, 99, 55), (99, 97, 55), (111, 112, 113), (111, 114, 112), (114, 115, 112), (116, 114, 111, 117), (118, 115, 114, 116), (119, 113, 112, 120), (117, 119, 120), (116, 117, 120), (116, 120, 118), (118, 120, 121), (118, 121, 122), (121, 123, 122), (121, 124, 123), (125, 126, 127, 128), (129, 130, 131, 132), (79, 31, 10), (133, 134, 135, 136), (133, 137, 138, 134), (135, 134, 138), (137, 133, 136), (139, 140, 141, 142), (140, 135, 134, 141), (16, 80, 143), (83, 82, 144, 84), (144, 82, 81), (21, 84, 144), (143, 145, 85, 87), (16, 145, 143), (19, 85, 145, 16), (87, 85, 19), (86, 85, 84, 144), (21, 84, 85, 19), (87, 86, 144), (122, 146, 115, 118), (123, 147, 146, 122), (148, 149, 150, 124), (127, 126, 151, 152), (151, 126, 125), (128, 127, 152), (140, 151, 153, 141), (154, 153, 151), (141, 153, 154), (155, 130, 156, 157), (158, 156, 130, 129), (132, 159, 160, 161), (160, 162, 163, 164), (161, 160, 164, 165), (166, 167, 168, 169), (111, 113, 156, 157), (158, 156, 113, 119), (117, 111, 157, 170), (119, 117, 170, 158), (123, 171, 172, 169), (169, 148, 124, 123), (148, 149, 164, 165), (169, 148, 165, 166), (159, 115, 162, 160), (0, 173, 1), (0, 174, 173), (174, 0, 175), (175, 176, 177, 174), (176, 178, 179, 177), (180, 12, 11, 181), (182, 15, 14), (183, 15, 182), (184, 15, 183), (184, 183, 185, 186), (186, 185, 187, 188), (189, 190, 24, 23), (180, 189, 23, 12), (191, 174, 177, 192), (176, 186, 188, 178), (175, 184, 186, 176), (175, 0, 15, 184), (178, 180, 181), (178, 181, 179), (179, 181, 193), (188, 187, 194, 195), (178, 188, 195), (178, 195, 189), (178, 189, 180), (196, 33, 197), (196, 11, 33), (181, 11, 196), (183, 198, 199, 185), (200, 201, 202), (200, 202, 203), (200, 203, 204), (205, 177, 179, 201), (206, 207, 208), (209, 207, 206), (209, 210, 207), (209, 211, 210), (210, 211, 212), (210, 212, 213), (213, 212, 214), (213, 214, 215), (215, 214, 200), (215, 200, 204), (208, 187, 216, 206), (217, 182, 173, 218), (216, 187, 185, 219), (24, 190, 220), (24, 220, 57), (57, 220, 221), (57, 221, 59), (59, 221, 222), (59, 222, 61), (61, 222, 62), (62, 222, 223), (62, 223, 33), (33, 223, 197), (224, 205, 225, 226), (227, 225, 205, 201), (201, 179, 228, 202), (229, 191, 192), (229, 230, 191), (191, 230, 231), (191, 231, 199), (191, 199, 198), (191, 198, 232), (232, 198, 233), (233, 198, 234), (194, 235, 190), (236, 235, 194), (236, 237, 235), (238, 237, 236), (238, 236, 239), (182, 240, 14), (183, 240, 182), (241, 190, 242, 243), (190, 194, 187), (190, 187, 242), (242, 187, 244), (185, 245, 246, 247), (218, 248, 217), (218, 249, 248), (218, 250, 249), (218, 251, 250), (218, 252, 251), (182, 217, 248, 183), (218, 173, 174, 252), (223, 196, 197), (223, 222, 196), (196, 222, 221), (196, 221, 220), (196, 220, 237), (237, 220, 235), (235, 220, 190), (196, 237, 239), (239, 237, 238), (253, 254, 255), (253, 174, 254), (253, 252, 174), (248, 253, 183), (253, 250, 252), (248, 250, 253), (252, 250, 251), (249, 250, 248), (253, 198, 183), (253, 234, 198), (253, 255, 234), (234, 255, 233), (233, 255, 254), (233, 254, 232), (232, 254, 191), (191, 254, 174), (256, 219, 185), (256, 257, 219), (256, 258, 257), (257, 258, 259), (259, 258, 260), (259, 260, 261), (261, 260, 224), (224, 260, 177), (224, 177, 205), (199, 256, 185), (231, 256, 199), (231, 258, 256), (231, 230, 258), (258, 230, 229), (258, 229, 260), (260, 229, 192), (260, 192, 177), (207, 262, 187, 208), (201, 200, 214, 227), (262, 207, 210, 263), (213, 264, 263, 210), (203, 202, 265), (266, 206, 216), (266, 209, 206), (267, 209, 266), (267, 211, 209), (268, 211, 267), (212, 211, 268), (212, 268, 227), (212, 227, 214), (195, 194, 190, 189), (194, 187, 236), (236, 187, 262), (236, 262, 263), (236, 263, 264), (236, 264, 269), (236, 269, 265), (236, 265, 270), (270, 265, 202), (270, 202, 228), (215, 269, 264, 213), (239, 236, 181), (181, 236, 270), (181, 270, 193), (215, 265, 269), (204, 265, 215), (204, 203, 265), (228, 179, 193, 270), (216, 267, 266), (268, 225, 227), (268, 267, 225), (225, 267, 216), (225, 216, 226), (226, 216, 219), (226, 219, 224), (224, 219, 261), (261, 219, 259), (259, 219, 257), (271, 272, 273), (271, 273, 274), (274, 273, 275), (276, 277, 271, 274), (278, 276, 274, 275), (279, 280, 273, 272), (277, 280, 279), (276, 280, 277), (276, 278, 280), (278, 281, 280), (278, 282, 281), (281, 282, 283), (281, 283, 284), (285, 286, 287, 288), (289, 290, 291, 292), (239, 181, 196), (293, 294, 295, 296), (293, 296, 297, 298), (295, 297, 296), (298, 294, 293), (299, 300, 301, 302), (302, 301, 296, 295), (183, 303, 240), (242, 244, 304, 243), (304, 241, 243), (187, 304, 244), (303, 245, 247, 305), (183, 303, 305), (185, 183, 305, 247), (245, 185, 247), (246, 304, 244, 247), (187, 185, 247, 244), (245, 304, 246), (282, 278, 275, 306), (283, 282, 306, 307), (148, 284, 308, 149), (287, 309, 310, 288), (310, 285, 288), (286, 309, 287), (302, 301, 311, 310), (312, 310, 311), (301, 312, 311), (313, 157, 156, 292), (158, 289, 292, 156), (290, 314, 315, 316), (315, 317, 318, 319), (314, 320, 317, 315), (321, 169, 168, 322), (271, 157, 156, 272), (158, 279, 272, 156), (277, 170, 157, 271), (279, 158, 170, 277), (283, 169, 172, 323), (169, 283, 284, 148), (148, 320, 317, 149), (169, 321, 320, 148), (316, 315, 319, 275)])
_uv = me_mesh_007_circle_008_circle_003.uv_layers.new(name='UVMap')
_uv.uv.foreach_set('vector', [0.9249, 0.1342, 0.9122, 0.1342, 0.9124, 0.2577, 0.9249, 0.1342, 0.9124, 0.2577, 0.9126, 0.3196, 0.9247, 0.3404, 0.9249, 0.1342, 0.9126, 0.3196, 0.9247, 0.3404, 0.9126, 0.3196, 0.8577, 0.3669, 0.8589, 0.3972, 0.8589, 0.3972, 0.8577, 0.3669, 0.7953, 0.2924, 0.7841, 0.3132, 0.7766, 0.2252, 0.791, 0.2094, 0.7892, 0.1342, 0.7715, 0.1342, 0.8973, 0.229, 0.8971, 0.3438, 0.9091, 0.3438, 0.8974, 0.1691, 0.8973, 0.229, 0.9091, 0.3438, 0.9089, 0.1495, 0.8974, 0.1691, 0.9091, 0.3438, 0.9089, 0.1495, 0.8469, 0.09601, 0.8504, 0.1245, 0.8974, 0.1691, 0.8469, 0.09601, 0.7764, 0.1752, 0.7915, 0.1948, 0.8504, 0.1245, 0.7693, 0.2581, 0.7646, 0.3438, 0.7812, 0.3438, 0.7829, 0.2729, 0.8443, 0.000399, 0.8686, 0.000399, 0.8686, 0.4719, 0.8443, 0.4719, 0.01574, 0.344, 0.01654, 0.2726, 0.005341, 0.2656, 0.004884, 0.3595, 0.7984, 0.000399, 0.8209, 0.000399, 0.8209, 0.4719, 0.7984, 0.4719, 0.813, 0.407, 0.803, 0.407, 0.803, 0.09744, 0.813, 0.09744, 0.8491, 0.09762, 0.8491, 0.4069, 0.813, 0.407, 0.813, 0.09744, 0.7841, 0.3132, 0.791, 0.2094, 0.7766, 0.2252, 0.7841, 0.3132, 0.7953, 0.2924, 0.791, 0.2094, 0.7953, 0.2924, 0.7931, 0.2508, 0.791, 0.2094, 0.7764, 0.1752, 0.7732, 0.2122, 0.7875, 0.2319, 0.7915, 0.1948, 0.8209, 0.000399, 0.8313, 0.4719, 0.8209, 0.4719, 0.8209, 0.000399, 0.8443, 0.4719, 0.8313, 0.4719, 0.8209, 0.000399, 0.8443, 0.000399, 0.8443, 0.4719, 0.4446, 0.1429, 0.4685, 0.1477, 0.4684, 0.1942, 0.4446, 0.1429, 0.4684, 0.1942, 0.4372, 0.194, 0.4374, 0.1415, 0.4446, 0.1429, 0.4372, 0.194, 0.4158, 0.3582, 0.4142, 0.2719, 0.4038, 0.2743, 0.405, 0.3431, 0.01873, 0.3494, 0.01777, 0.3622, 0.01873, 0.3494, 0.01873, 0.3494, 0.01777, 0.3622, 0.01777, 0.3622, 0.01873, 0.3494, 0.01777, 0.3622, 0.01777, 0.3622, 0.2338, 0.2913, 0.3176, 0.2913, 0.3227, 0.2728, 0.2385, 0.2609, 0.01006, 0.1004, 0.001847, 0.1042, 0.108, 0.1065, 0.1125, 0.1004, 0.01006, 0.1004, 0.108, 0.1065, 0.1125, 0.1004, 0.108, 0.1065, 0.2151, 0.1065, 0.1125, 0.1004, 0.2151, 0.1065, 0.2151, 0.1004, 0.2151, 0.1065, 0.3177, 0.1004, 0.2151, 0.1004, 0.2151, 0.1065, 0.3222, 0.1065, 0.3177, 0.1004, 0.3222, 0.1065, 0.4204, 0.1004, 0.3177, 0.1004, 0.3222, 0.1065, 0.4222, 0.1065, 0.4204, 0.1004, 0.4222, 0.1065, 0.424, 0.09577, 0.4204, 0.1004, 0.4222, 0.1065, 0.4246, 0.1065, 0.424, 0.09577, 0.2999, 0.2666, 0.3021, 0.2894, 0.3021, 0.2894, 0.2999, 0.2666, 0.00302, 0.9455, 0.4412, 0.9456, 0.4412, 0.97, 0.00302, 0.97, 0.3021, 0.2894, 0.4225, 0.3014, 0.4225, 0.2788, 0.2999, 0.2666, 0.8239, 0.5978, 0.7964, 0.5918, 0.7963, 0.5974, 0.8239, 0.5978, 0.824, 0.5929, 0.7964, 0.5918, 0.824, 0.5929, 0.7961, 0.5707, 0.7964, 0.5918, 0.824, 0.5929, 0.8239, 0.571, 0.7961, 0.5707, 0.8239, 0.571, 0.7961, 0.5478, 0.7961, 0.5707, 0.8239, 0.571, 0.8239, 0.5446, 0.7961, 0.5478, 0.8239, 0.5446, 0.8241, 0.519, 0.7961, 0.5478, 0.8241, 0.519, 0.7961, 0.5246, 0.7961, 0.5478, 0.8241, 0.519, 0.8241, 0.5034, 0.7961, 0.5246, 0.8241, 0.5034, 0.7961, 0.5029, 0.7961, 0.5246, 0.7479, 0.1675, 0.8615, 0.1676, 0.8622, 0.3977, 0.7479, 0.3977, 0.2396, 0.2881, 0.2405, 0.2942, 0.3024, 0.2386, 0.2652, 0.2679, 0.01873, 0.3494, 0.01777, 0.3622, 0.01658, 0.3622, 0.01213, 0.3621, 0.8467, 0.9241, 0.9408, 0.9241, 0.9408, 0.9972, 0.8467, 0.9241, 0.9408, 0.9972, 0.7525, 0.9241, 0.9408, 0.9972, 0.6583, 0.9241, 0.7525, 0.9241, 0.9408, 0.9972, 0.5641, 0.924, 0.6583, 0.9241, 0.9408, 0.9972, 0.5641, 0.9971, 0.5641, 0.924, 0.9408, 0.9972, 0.8467, 0.9972, 0.5641, 0.9971, 0.8467, 0.9972, 0.7525, 0.9972, 0.5641, 0.9971, 0.7525, 0.9972, 0.6583, 0.9972, 0.5641, 0.9971, 0.006593, -0.002062, 0.006107, 0.1083, 0.1165, 0.1082, 0.4408, 0.000448, 0.006593, -0.002062, 0.1165, 0.1082, 0.4408, 0.000448, 0.1165, 0.1082, 0.2268, 0.1081, 0.3371, 0.108, 0.4408, 0.000448, 0.2268, 0.1081, 0.3371, 0.108, 0.4412, 0.1079, 0.4408, 0.000448, 0.8972, 0.2839, 0.8974, 0.1691, 0.8974, 0.1691, 0.8971, 0.3438, 0.8972, 0.2839, 0.8974, 0.1691, 0.9151, 0.3881, 0.9151, 0.3881, 0.9161, 0.4017, 0.9161, 0.4017, 0.9161, 0.4017, 0.8472, 0.3706, 0.8799, 0.3854, 0.9161, 0.4017, 0.9161, 0.4017, 0.8472, 0.3706, 0.9161, 0.4017, 0.8472, 0.3706, 0.8472, 0.3706, 0.7921, 0.1845, 0.7921, 0.1845, 0.8553, 0.2027, 0.8553, 0.2027, 0.9763, 0.1891, 0.7294, 0.1881, 0.7293, 0.2422, 0.9763, 0.1891, 0.7293, 0.2422, 0.7908, 0.242, 0.9763, 0.1891, 0.7908, 0.242, 0.8523, 0.2419, 0.9763, 0.1891, 0.8523, 0.2419, 0.9138, 0.2418, 0.9763, 0.1891, 0.9138, 0.2418, 0.9764, 0.2417, 0.8973, 0.229, 0.8974, 0.1691, 0.8974, 0.1691, 0.8973, 0.229, 0.9124, 0.2577, 0.9126, 0.3196, 0.9126, 0.3196, 0.9124, 0.2577, 0.3171, 0.3326, 0.4216, 0.3326, 0.4409, 0.3147, 0.3171, 0.3326, 0.4409, 0.3147, 0.2127, 0.3325, 0.4409, 0.3147, 0.1082, 0.3326, 0.2127, 0.3325, 0.4409, 0.3147, 0.003682, 0.3326, 0.1082, 0.3326, 0.4409, 0.3147, 0.2127, 0.3093, 0.003682, 0.3326, 0.2127, 0.3093, 0.09561, 0.3093, 0.003682, 0.3326, 0.09561, 0.3093, -0.02145, 0.3093, 0.003682, 0.3326, 0.4409, 0.3147, 0.4402, 0.3093, 0.2127, 0.3093, 0.4402, 0.3093, 0.3297, 0.3093, 0.2127, 0.3093, 0.1183, 0.1106, 0.2238, 0.1106, 0.3293, 0.1106, 0.1183, 0.1106, 0.3293, 0.1106, 0.4348, 0.1106, 0.1183, 0.1106, 0.4348, 0.1106, 0.4348, 0.09499, 0.01377, 0.09503, 0.01377, 0.1106, 0.1183, 0.1106, 0.1183, 0.1106, 0.4348, 0.09499, 0.2238, 0.095, 0.01377, 0.09503, 0.1183, 0.1106, 0.2238, 0.095, 0.4348, 0.09499, 0.3293, 0.09499, 0.2238, 0.095, 0.1183, 0.09501, 0.01377, 0.09503, 0.2238, 0.095, 0.1183, 0.1106, 0.01377, 0.1106, 0.02313, 0.09407, 0.1183, 0.1106, 0.02313, 0.09407, 0.1235, 0.09405, 0.1183, 0.1106, 0.1235, 0.09405, 0.2238, 0.1106, 0.1235, 0.09405, 0.2238, 0.09404, 0.2238, 0.1106, 0.2238, 0.09404, 0.3293, 0.1106, 0.2238, 0.1106, 0.2238, 0.09404, 0.3242, 0.09403, 0.3293, 0.1106, 0.3242, 0.09403, 0.4245, 0.09403, 0.3293, 0.1106, 0.4245, 0.09403, 0.4348, 0.1106, 0.3293, 0.1106, 0.1087, 0.103, -0.005174, 0.1031, 0.003608, 0.1144, 0.1087, 0.103, 0.003608, 0.1144, 0.1136, 0.1144, 0.1087, 0.103, 0.1136, 0.1144, 0.2237, 0.1029, 0.1136, 0.1144, 0.2237, 0.1144, 0.2237, 0.1029, 0.2237, 0.1144, 0.3387, 0.1015, 0.2237, 0.1029, 0.2237, 0.1144, 0.3338, 0.1144, 0.3387, 0.1015, 0.3338, 0.1144, 0.4089, 0.1144, 0.3387, 0.1015, 0.4089, 0.1144, 0.4537, 0.1018, 0.3387, 0.1015, 0.4089, 0.1144, 0.4439, 0.1144, 0.4537, 0.1018, 0.005027, 0.09213, -0.005174, 0.1031, 0.1087, 0.103, 0.1143, 0.09219, 0.005027, 0.09213, 0.1087, 0.103, 0.1143, 0.09219, 0.1087, 0.103, 0.2237, 0.1029, 0.1143, 0.09219, 0.2237, 0.1029, 0.2237, 0.09222, 0.2237, 0.1029, 0.3331, 0.09236, 0.2237, 0.09222, 0.2237, 0.1029, 0.3387, 0.1015, 0.3331, 0.09236, 0.3387, 0.1015, 0.4425, 0.09241, 0.3331, 0.09236, 0.3387, 0.1015, 0.4537, 0.1018, 0.4425, 0.09241, 0.1133, -0.003749, -0.001165, -0.005112, -0.001165, -0.005112, 0.1133, -0.003749, 0.2444, 0.09539, 0.245, 0.09944, 0.245, 0.09944, 0.2444, 0.09539, 0.1133, -0.003749, 0.2277, -0.003586, 0.2277, -0.003586, 0.1133, -0.003749, 0.342, -0.003423, 0.2277, -0.003586, 0.2277, -0.003586, 0.342, -0.003423, 0.4512, -0.003266, 0.4505, -0.003267, 0.4512, -0.003266, 0.1125, 0.09353, 0.01006, 0.09347, 0.01006, 0.1004, 0.1125, 0.09353, 0.01006, 0.1004, 0.1125, 0.1004, 0.2151, 0.09355, 0.1125, 0.09353, 0.1125, 0.1004, 0.2151, 0.09355, 0.1125, 0.1004, 0.2151, 0.1004, 0.3177, 0.09352, 0.2151, 0.09355, 0.2151, 0.1004, 0.3177, 0.1004, 0.3177, 0.09352, 0.2151, 0.1004, 0.3177, 0.1004, 0.4204, 0.09347, 0.3177, 0.09352, 0.3177, 0.1004, 0.4204, 0.1004, 0.4204, 0.09347, 0.7732, 0.2122, 0.7693, 0.2581, 0.7829, 0.2729, 0.7875, 0.2319, 0.7602, 0.2808, 0.9698, 0.2839, 0.7601, 0.2307, 0.9698, 0.2839, 0.8134, 0.2314, 0.7601, 0.2307, 0.9698, 0.2839, 0.8666, 0.2315, 0.8134, 0.2314, 0.9698, 0.2839, 0.9198, 0.2315, 0.8666, 0.2315, 0.9698, 0.2839, 0.9687, 0.2316, 0.9198, 0.2315, 0.9698, 0.2839, 0.9703, 0.2316, 0.9687, 0.2316, 0.9698, 0.2839, 0.9708, 0.2839, 0.9703, 0.2316, 0.9708, 0.2839, 0.9706, 0.2316, 0.9703, 0.2316, 0.9708, 0.2839, 0.9711, 0.2316, 0.9706, 0.2316, 0.4486, -0.00327, 0.342, -0.003423, 0.342, -0.003423, 0.4472, -0.003272, 0.4412, 0.1031, 0.4474, 0.1031, 0.4408, -0.00432, 0.4474, 0.1031, 0.4429, -0.004308, 0.4408, -0.00432, 0.4474, 0.1031, 0.4474, -0.004282, 0.4429, -0.004308, 0.4486, -0.00327, 0.4472, -0.003272, 0.4505, -0.003267, 0.4512, -0.003266, 0.4486, -0.00327, 0.4505, -0.003267, 0.4512, -0.003266, 0.4505, -0.003267, 0.4512, -0.003266, 0.9711, 0.2316, 0.9708, 0.2839, 0.973, 0.2839, 0.973, 0.2316, 0.9986, 0.9255, 0.9246, 0.9255, 0.8505, 0.9255, 0.7765, 0.9254, 0.7131, 0.9254, 0.7127, 0.9972, 0.7765, 0.9254, 0.7127, 0.9972, 0.8505, 0.9255, 0.7127, 0.9972, 0.9986, 0.9255, 0.8505, 0.9255, 0.7127, 0.9972, 0.733, 0.9978, 0.9986, 0.9255, 0.733, 0.9978, 0.9977, 1.101, 0.9986, 0.9255, 0.733, 0.9978, 0.7323, 1.101, 0.9977, 1.101, 0.7323, 1.101, 0.7756, 1.101, 0.9977, 1.101, 0.7756, 1.101, 0.8496, 1.101, 0.9977, 1.101, 0.8496, 1.101, 0.9237, 1.101, 0.9977, 1.101, 0.2843, 0.2493, 0.29, 0.3108, 0.2873, 0.2617, 0.2843, 0.2493, 0.2789, 0.2572, 0.29, 0.3108, 0.2789, 0.2572, 0.282, 0.2967, 0.29, 0.3108, 0.3316, -0.01749, 0.3316, 0.1194, 0.3212, 0.1194, 0.3212, -0.01749, 0.2887, -0.01749, 0.2887, 0.1194, 0.2557, 0.1194, 0.2557, -0.01749, 0.2629, -0.0236, 0.2629, 0.1133, 0.3034, 0.1133, 0.3034, -0.0236, 0.2163, 0.3094, 0.2191, 0.2864, 0.2422, 0.2153, 0.2278, 0.3105, 0.2163, 0.3094, 0.2422, 0.2153, 0.2278, 0.3105, 0.2422, 0.2153, 0.2451, 0.2513, 0.2451, 0.2513, 0.2422, 0.2153, 0.3159, 0.2111, 0.2451, 0.2513, 0.3159, 0.2111, 0.3075, 0.244, 0.3159, 0.2111, 0.3537, 0.3348, 0.3075, 0.244, 0.3159, 0.2111, 0.3693, 0.3181, 0.3537, 0.3348, 0.8333, 0.1019, 0.8333, 0.1019, 0.7578, 0.07237, 0.7578, 0.07237, 0.2629, -0.0236, 0.2629, 0.1133, 0.3034, 0.1133, 0.3034, -0.0236, 0.4402, 0.3093, 0.4409, 0.3147, 0.4467, 0.3093, 0.7578, 0.07237, 0.8333, 0.1019, 0.7933, 0.1138, 0.7591, 0.0871, 0.7578, 0.07237, 0.7578, 0.07237, 0.8333, 0.1019, 0.8333, 0.1019, 0.7933, 0.1138, 0.8333, 0.1019, 0.8333, 0.1019, 0.7578, 0.07237, 0.7578, 0.07237, 0.7591, 0.0871, 0.797, 0.4602, 0.8271, 0.2851, 0.8962, 0.301, 0.8509, 0.4548, 0.8271, 0.2851, 0.7933, 0.1138, 0.8333, 0.1019, 0.8962, 0.301, 0.8971, 0.3438, 0.8974, 0.1691, 0.8971, 0.3438, 0.9161, 0.4017, 0.9151, 0.3881, 0.8841, 0.3618, 0.8472, 0.3706, 0.8841, 0.3618, 0.9151, 0.3881, 0.9151, 0.3881, 0.8841, 0.3618, 0.8472, 0.3706, 0.8472, 0.3706, 0.8852, 0.04361, 0.8357, 0.04572, 0.7921, 0.1845, 0.8553, 0.2027, 0.8357, 0.04572, 0.8357, 0.04572, 0.8852, 0.04361, 0.7921, 0.1845, 0.7921, 0.1845, 0.8357, 0.04572, 0.8357, 0.04572, 0.8553, 0.2027, 0.7921, 0.1845, 0.7921, 0.1845, 0.8553, 0.2027, 0.7921, 0.1845, 0.8472, 0.3706, 0.8841, 0.3618, 0.8472, 0.3706, 0.8472, 0.3706, 0.7921, 0.1845, 0.7921, 0.1845, 0.8553, 0.2027, 0.8553, 0.2027, 0.8841, 0.3618, 0.1908, -0.01546, 0.1908, 0.1215, 0.1371, 0.1215, 0.1371, -0.01546, 0.2494, -0.01546, 0.2494, 0.1215, 0.1908, 0.1215, 0.1908, -0.01546, 0.2211, -0.0236, 0.2211, 0.1133, 0.3077, 0.1133, 0.3077, -0.0236, 0.7578, 0.07237, 0.8333, 0.1019, 0.7933, 0.1138, 0.7591, 0.0871, 0.7933, 0.1138, 0.8333, 0.1019, 0.8333, 0.1019, 0.7578, 0.07237, 0.7578, 0.07237, 0.7591, 0.0871, 0.8271, 0.2851, 0.7933, 0.1138, 0.8333, 0.1019, 0.8962, 0.301, 0.8333, 0.1019, 0.8333, 0.1019, 0.7933, 0.1138, 0.8962, 0.301, 0.8333, 0.1019, 0.8333, 0.1019, 0.2843, 0.2493, 0.2873, 0.2617, 0.2832, 0.2116, 0.2802, 0.2133, 0.2211, -0.0236, 0.2211, 0.1133, 0.2629, 0.1133, 0.2629, -0.0236, 0.3287, -0.0236, 0.3287, 0.1133, 0.393, 0.1133, 0.393, -0.0236, 0.3703, 0.3053, 0.3681, 0.2843, 0.3305, 0.2773, 0.3266, 0.2963, 0.1989, -0.0236, 0.1989, 0.1133, 0.267, 0.1133, 0.267, -0.0236, 0.2943, -0.0236, 0.2943, 0.1133, 0.2211, 0.1133, 0.2211, -0.0236, 0.2843, 0.2493, 0.2873, 0.2617, 0.2832, 0.2116, 0.2802, 0.2133, 0.2211, -0.0236, 0.2211, 0.1133, 0.2629, 0.1133, 0.2629, -0.0236, 0.2446, -0.01953, 0.2446, 0.1174, 0.214, 0.1174, 0.214, -0.01953, 0.2191, 0.2864, 0.2163, 0.3094, 0.2023, 0.3662, 0.1974, 0.3619, 0.2943, -0.0236, 0.2943, 0.1133, 0.2211, 0.1133, 0.2211, -0.0236, 0.2211, -0.03015, 0.2211, -0.007072, 0.3077, -0.02029, 0.2943, -0.04117, 0.2211, -0.0236, 0.2211, 0.1133, 0.3077, 0.1133, 0.3077, -0.0236, 0.2211, -0.03015, 0.2211, -0.007072, 0.3077, -0.02029, 0.2943, -0.04117, 0.29, 0.3108, 0.282, 0.2967, 0.2552, 0.3459, 0.2574, 0.367, 0.9249, 0.1342, 0.9124, 0.2577, 0.9122, 0.1342, 0.9249, 0.1342, 0.9126, 0.3196, 0.9124, 0.2577, 0.9126, 0.3196, 0.9249, 0.1342, 0.9247, 0.3404, 0.9247, 0.3404, 0.8589, 0.3972, 0.8577, 0.3669, 0.9126, 0.3196, 0.8589, 0.3972, 0.7841, 0.3132, 0.7953, 0.2924, 0.8577, 0.3669, 0.7766, 0.2252, 0.7715, 0.1342, 0.7892, 0.1342, 0.791, 0.2094, 0.8973, 0.229, 0.9091, 0.3438, 0.8971, 0.3438, 0.8974, 0.1691, 0.9091, 0.3438, 0.8973, 0.229, 0.9089, 0.1495, 0.9091, 0.3438, 0.8974, 0.1691, 0.9089, 0.1495, 0.8974, 0.1691, 0.8504, 0.1245, 0.8469, 0.09601, 0.8469, 0.09601, 0.8504, 0.1245, 0.7915, 0.1948, 0.7764, 0.1752, 0.7693, 0.2581, 0.7829, 0.2729, 0.7812, 0.3438, 0.7646, 0.3438, 0.8443, 0.000399, 0.8443, 0.4719, 0.8686, 0.4719, 0.8686, 0.000399, 0.01574, 0.344, 0.004884, 0.3595, 0.005341, 0.2656, 0.01654, 0.2726, 0.7984, 0.000399, 0.7984, 0.4719, 0.8209, 0.4719, 0.8209, 0.000399, 0.813, 0.407, 0.813, 0.09744, 0.803, 0.09744, 0.803, 0.407, 0.813, 0.407, 0.8491, 0.4069, 0.8491, 0.09762, 0.813, 0.09744, 0.7841, 0.3132, 0.7766, 0.2252, 0.791, 0.2094, 0.7841, 0.3132, 0.791, 0.2094, 0.7953, 0.2924, 0.7953, 0.2924, 0.791, 0.2094, 0.7931, 0.2508, 0.7764, 0.1752, 0.7915, 0.1948, 0.7875, 0.2319, 0.7732, 0.2122, 0.8209, 0.000399, 0.8209, 0.4719, 0.8313, 0.4719, 0.8209, 0.000399, 0.8313, 0.4719, 0.8443, 0.4719, 0.8209, 0.000399, 0.8443, 0.4719, 0.8443, 0.000399, 0.4446, 0.1429, 0.4684, 0.1942, 0.4685, 0.1477, 0.4446, 0.1429, 0.4372, 0.194, 0.4684, 0.1942, 0.4374, 0.1415, 0.4372, 0.194, 0.4446, 0.1429, 0.4158, 0.3582, 0.405, 0.3431, 0.4038, 0.2743, 0.4142, 0.2719, 0.01873, 0.3494, 0.01873, 0.3494, 0.01777, 0.3622, 0.01873, 0.3494, 0.01777, 0.3622, 0.01777, 0.3622, 0.01873, 0.3494, 0.01777, 0.3622, 0.01777, 0.3622, 0.2338, 0.2913, 0.2385, 0.2609, 0.3227, 0.2728, 0.3176, 0.2913, 0.01006, 0.1004, 0.108, 0.1065, 0.001847, 0.1042, 0.1125, 0.1004, 0.108, 0.1065, 0.01006, 0.1004, 0.1125, 0.1004, 0.2151, 0.1065, 0.108, 0.1065, 0.1125, 0.1004, 0.2151, 0.1004, 0.2151, 0.1065, 0.2151, 0.1065, 0.2151, 0.1004, 0.3177, 0.1004, 0.2151, 0.1065, 0.3177, 0.1004, 0.3222, 0.1065, 0.3222, 0.1065, 0.3177, 0.1004, 0.4204, 0.1004, 0.3222, 0.1065, 0.4204, 0.1004, 0.4222, 0.1065, 0.4222, 0.1065, 0.4204, 0.1004, 0.424, 0.09577, 0.4222, 0.1065, 0.424, 0.09577, 0.4246, 0.1065, 0.2999, 0.2666, 0.2999, 0.2666, 0.3021, 0.2894, 0.3021, 0.2894, 0.00302, 0.9455, 0.00302, 0.97, 0.4412, 0.97, 0.4412, 0.9456, 0.3021, 0.2894, 0.2999, 0.2666, 0.4225, 0.2788, 0.4225, 0.3014, 0.8239, 0.5978, 0.7963, 0.5974, 0.7964, 0.5918, 0.8239, 0.5978, 0.7964, 0.5918, 0.824, 0.5929, 0.824, 0.5929, 0.7964, 0.5918, 0.7961, 0.5707, 0.824, 0.5929, 0.7961, 0.5707, 0.8239, 0.571, 0.8239, 0.571, 0.7961, 0.5707, 0.7961, 0.5478, 0.8239, 0.571, 0.7961, 0.5478, 0.8239, 0.5446, 0.8239, 0.5446, 0.7961, 0.5478, 0.8241, 0.519, 0.8241, 0.519, 0.7961, 0.5478, 0.7961, 0.5246, 0.8241, 0.519, 0.7961, 0.5246, 0.8241, 0.5034, 0.8241, 0.5034, 0.7961, 0.5246, 0.7961, 0.5029, 0.7479, 0.1675, 0.7479, 0.3977, 0.8622, 0.3977, 0.8615, 0.1676, 0.2396, 0.2881, 0.2652, 0.2679, 0.3024, 0.2386, 0.2405, 0.2942, 0.01873, 0.3494, 0.01213, 0.3621, 0.01658, 0.3622, 0.01777, 0.3622, 0.8467, 0.9241, 0.9408, 0.9972, 0.9408, 0.9241, 0.8467, 0.9241, 0.7525, 0.9241, 0.9408, 0.9972, 0.9408, 0.9972, 0.7525, 0.9241, 0.6583, 0.9241, 0.9408, 0.9972, 0.6583, 0.9241, 0.5641, 0.924, 0.9408, 0.9972, 0.5641, 0.924, 0.5641, 0.9971, 0.9408, 0.9972, 0.5641, 0.9971, 0.8467, 0.9972, 0.8467, 0.9972, 0.5641, 0.9971, 0.7525, 0.9972, 0.7525, 0.9972, 0.5641, 0.9971, 0.6583, 0.9972, 0.006593, -0.002062, 0.1165, 0.1082, 0.006107, 0.1083, 0.4408, 0.000448, 0.1165, 0.1082, 0.006593, -0.002062, 0.4408, 0.000448, 0.2268, 0.1081, 0.1165, 0.1082, 0.3371, 0.108, 0.2268, 0.1081, 0.4408, 0.000448, 0.3371, 0.108, 0.4408, 0.000448, 0.4412, 0.1079, 0.8972, 0.2839, 0.8974, 0.1691, 0.8974, 0.1691, 0.8971, 0.3438, 0.8974, 0.1691, 0.8972, 0.2839, 0.9151, 0.3881, 0.9161, 0.4017, 0.9161, 0.4017, 0.9151, 0.3881, 0.9161, 0.4017, 0.8799, 0.3854, 0.8472, 0.3706, 0.9161, 0.4017, 0.8472, 0.3706, 0.9161, 0.4017, 0.9161, 0.4017, 0.8472, 0.3706, 0.8472, 0.3706, 0.7921, 0.1845, 0.8553, 0.2027, 0.8553, 0.2027, 0.7921, 0.1845, 0.9763, 0.1891, 0.7293, 0.2422, 0.7294, 0.1881, 0.9763, 0.1891, 0.7908, 0.242, 0.7293, 0.2422, 0.9763, 0.1891, 0.8523, 0.2419, 0.7908, 0.242, 0.9763, 0.1891, 0.9138, 0.2418, 0.8523, 0.2419, 0.9763, 0.1891, 0.9764, 0.2417, 0.9138, 0.2418, 0.8973, 0.229, 0.8973, 0.229, 0.8974, 0.1691, 0.8974, 0.1691, 0.9124, 0.2577, 0.9124, 0.2577, 0.9126, 0.3196, 0.9126, 0.3196, 0.3171, 0.3326, 0.4409, 0.3147, 0.4216, 0.3326, 0.3171, 0.3326, 0.2127, 0.3325, 0.4409, 0.3147, 0.4409, 0.3147, 0.2127, 0.3325, 0.1082, 0.3326, 0.4409, 0.3147, 0.1082, 0.3326, 0.003682, 0.3326, 0.4409, 0.3147, 0.003682, 0.3326, 0.2127, 0.3093, 0.2127, 0.3093, 0.003682, 0.3326, 0.09561, 0.3093, 0.09561, 0.3093, 0.003682, 0.3326, -0.02145, 0.3093, 0.4409, 0.3147, 0.2127, 0.3093, 0.4402, 0.3093, 0.4402, 0.3093, 0.2127, 0.3093, 0.3297, 0.3093, 0.1183, 0.1106, 0.3293, 0.1106, 0.2238, 0.1106, 0.1183, 0.1106, 0.4348, 0.1106, 0.3293, 0.1106, 0.1183, 0.1106, 0.4348, 0.09499, 0.4348, 0.1106, 0.01377, 0.09503, 0.1183, 0.1106, 0.01377, 0.1106, 0.1183, 0.1106, 0.2238, 0.095, 0.4348, 0.09499, 0.01377, 0.09503, 0.2238, 0.095, 0.1183, 0.1106, 0.4348, 0.09499, 0.2238, 0.095, 0.3293, 0.09499, 0.1183, 0.09501, 0.2238, 0.095, 0.01377, 0.09503, 0.1183, 0.1106, 0.02313, 0.09407, 0.01377, 0.1106, 0.1183, 0.1106, 0.1235, 0.09405, 0.02313, 0.09407, 0.1183, 0.1106, 0.2238, 0.1106, 0.1235, 0.09405, 0.1235, 0.09405, 0.2238, 0.1106, 0.2238, 0.09404, 0.2238, 0.09404, 0.2238, 0.1106, 0.3293, 0.1106, 0.2238, 0.09404, 0.3293, 0.1106, 0.3242, 0.09403, 0.3242, 0.09403, 0.3293, 0.1106, 0.4245, 0.09403, 0.4245, 0.09403, 0.3293, 0.1106, 0.4348, 0.1106, 0.1087, 0.103, 0.003608, 0.1144, -0.005174, 0.1031, 0.1087, 0.103, 0.1136, 0.1144, 0.003608, 0.1144, 0.1087, 0.103, 0.2237, 0.1029, 0.1136, 0.1144, 0.1136, 0.1144, 0.2237, 0.1029, 0.2237, 0.1144, 0.2237, 0.1144, 0.2237, 0.1029, 0.3387, 0.1015, 0.2237, 0.1144, 0.3387, 0.1015, 0.3338, 0.1144, 0.3338, 0.1144, 0.3387, 0.1015, 0.4089, 0.1144, 0.4089, 0.1144, 0.3387, 0.1015, 0.4537, 0.1018, 0.4089, 0.1144, 0.4537, 0.1018, 0.4439, 0.1144, 0.005027, 0.09213, 0.1087, 0.103, -0.005174, 0.1031, 0.1143, 0.09219, 0.1087, 0.103, 0.005027, 0.09213, 0.1143, 0.09219, 0.2237, 0.1029, 0.1087, 0.103, 0.1143, 0.09219, 0.2237, 0.09222, 0.2237, 0.1029, 0.2237, 0.1029, 0.2237, 0.09222, 0.3331, 0.09236, 0.2237, 0.1029, 0.3331, 0.09236, 0.3387, 0.1015, 0.3387, 0.1015, 0.3331, 0.09236, 0.4425, 0.09241, 0.3387, 0.1015, 0.4425, 0.09241, 0.4537, 0.1018, 0.1133, -0.003749, 0.1133, -0.003749, -0.001165, -0.005112, -0.001165, -0.005112, 0.2444, 0.09539, 0.2444, 0.09539, 0.245, 0.09944, 0.245, 0.09944, 0.1133, -0.003749, 0.1133, -0.003749, 0.2277, -0.003586, 0.2277, -0.003586, 0.342, -0.003423, 0.342, -0.003423, 0.2277, -0.003586, 0.2277, -0.003586, 0.4512, -0.003266, 0.4512, -0.003266, 0.4505, -0.003267, 0.1125, 0.09353, 0.01006, 0.1004, 0.01006, 0.09347, 0.1125, 0.09353, 0.1125, 0.1004, 0.01006, 0.1004, 0.2151, 0.09355, 0.1125, 0.1004, 0.1125, 0.09353, 0.2151, 0.09355, 0.2151, 0.1004, 0.1125, 0.1004, 0.3177, 0.09352, 0.2151, 0.1004, 0.2151, 0.09355, 0.3177, 0.1004, 0.2151, 0.1004, 0.3177, 0.09352, 0.3177, 0.1004, 0.3177, 0.09352, 0.4204, 0.09347, 0.3177, 0.1004, 0.4204, 0.09347, 0.4204, 0.1004, 0.7732, 0.2122, 0.7875, 0.2319, 0.7829, 0.2729, 0.7693, 0.2581, 0.7602, 0.2808, 0.7601, 0.2307, 0.9698, 0.2839, 0.9698, 0.2839, 0.7601, 0.2307, 0.8134, 0.2314, 0.9698, 0.2839, 0.8134, 0.2314, 0.8666, 0.2315, 0.9698, 0.2839, 0.8666, 0.2315, 0.9198, 0.2315, 0.9698, 0.2839, 0.9198, 0.2315, 0.9687, 0.2316, 0.9698, 0.2839, 0.9687, 0.2316, 0.9703, 0.2316, 0.9698, 0.2839, 0.9703, 0.2316, 0.9708, 0.2839, 0.9708, 0.2839, 0.9703, 0.2316, 0.9706, 0.2316, 0.9708, 0.2839, 0.9706, 0.2316, 0.9711, 0.2316, 0.4486, -0.00327, 0.4472, -0.003272, 0.342, -0.003423, 0.342, -0.003423, 0.4412, 0.1031, 0.4408, -0.00432, 0.4474, 0.1031, 0.4474, 0.1031, 0.4408, -0.00432, 0.4429, -0.004308, 0.4474, 0.1031, 0.4429, -0.004308, 0.4474, -0.004282, 0.4486, -0.00327, 0.4505, -0.003267, 0.4472, -0.003272, 0.4512, -0.003266, 0.4505, -0.003267, 0.4486, -0.00327, 0.4512, -0.003266, 0.4512, -0.003266, 0.4505, -0.003267, 0.9711, 0.2316, 0.973, 0.2316, 0.973, 0.2839, 0.9708, 0.2839, 0.9986, 0.9255, 0.8505, 0.9255, 0.9246, 0.9255, 0.7765, 0.9254, 0.7127, 0.9972, 0.7131, 0.9254, 0.7765, 0.9254, 0.8505, 0.9255, 0.7127, 0.9972, 0.7127, 0.9972, 0.8505, 0.9255, 0.9986, 0.9255, 0.7127, 0.9972, 0.9986, 0.9255, 0.733, 0.9978, 0.733, 0.9978, 0.9986, 0.9255, 0.9977, 1.101, 0.733, 0.9978, 0.9977, 1.101, 0.7323, 1.101, 0.7323, 1.101, 0.9977, 1.101, 0.7756, 1.101, 0.7756, 1.101, 0.9977, 1.101, 0.8496, 1.101, 0.8496, 1.101, 0.9977, 1.101, 0.9237, 1.101, 0.2843, 0.2493, 0.2873, 0.2617, 0.29, 0.3108, 0.2843, 0.2493, 0.29, 0.3108, 0.2789, 0.2572, 0.2789, 0.2572, 0.29, 0.3108, 0.282, 0.2967, 0.3316, -0.01749, 0.3212, -0.01749, 0.3212, 0.1194, 0.3316, 0.1194, 0.2887, -0.01749, 0.2557, -0.01749, 0.2557, 0.1194, 0.2887, 0.1194, 0.2629, -0.0236, 0.3034, -0.0236, 0.3034, 0.1133, 0.2629, 0.1133, 0.2163, 0.3094, 0.2422, 0.2153, 0.2191, 0.2864, 0.2278, 0.3105, 0.2422, 0.2153, 0.2163, 0.3094, 0.2278, 0.3105, 0.2451, 0.2513, 0.2422, 0.2153, 0.2451, 0.2513, 0.3159, 0.2111, 0.2422, 0.2153, 0.2451, 0.2513, 0.3075, 0.244, 0.3159, 0.2111, 0.3159, 0.2111, 0.3075, 0.244, 0.3537, 0.3348, 0.3159, 0.2111, 0.3537, 0.3348, 0.3693, 0.3181, 0.8333, 0.1019, 0.7578, 0.07237, 0.7578, 0.07237, 0.8333, 0.1019, 0.2629, -0.0236, 0.3034, -0.0236, 0.3034, 0.1133, 0.2629, 0.1133, 0.4402, 0.3093, 0.4467, 0.3093, 0.4409, 0.3147, 0.7578, 0.07237, 0.7591, 0.0871, 0.7933, 0.1138, 0.8333, 0.1019, 0.7578, 0.07237, 0.8333, 0.1019, 0.8333, 0.1019, 0.7578, 0.07237, 0.7933, 0.1138, 0.8333, 0.1019, 0.8333, 0.1019, 0.7578, 0.07237, 0.7591, 0.0871, 0.7578, 0.07237, 0.797, 0.4602, 0.8509, 0.4548, 0.8962, 0.301, 0.8271, 0.2851, 0.8271, 0.2851, 0.8962, 0.301, 0.8333, 0.1019, 0.7933, 0.1138, 0.8971, 0.3438, 0.8971, 0.3438, 0.8974, 0.1691, 0.9161, 0.4017, 0.8472, 0.3706, 0.8841, 0.3618, 0.9151, 0.3881, 0.8841, 0.3618, 0.9151, 0.3881, 0.9151, 0.3881, 0.8841, 0.3618, 0.8472, 0.3706, 0.8472, 0.3706, 0.8852, 0.04361, 0.8553, 0.2027, 0.7921, 0.1845, 0.8357, 0.04572, 0.8357, 0.04572, 0.8852, 0.04361, 0.8357, 0.04572, 0.7921, 0.1845, 0.8357, 0.04572, 0.8357, 0.04572, 0.7921, 0.1845, 0.8553, 0.2027, 0.7921, 0.1845, 0.7921, 0.1845, 0.8553, 0.2027, 0.8841, 0.3618, 0.8472, 0.3706, 0.7921, 0.1845, 0.8472, 0.3706, 0.7921, 0.1845, 0.7921, 0.1845, 0.8472, 0.3706, 0.8553, 0.2027, 0.8841, 0.3618, 0.8553, 0.2027, 0.1908, -0.01546, 0.1371, -0.01546, 0.1371, 0.1215, 0.1908, 0.1215, 0.2494, -0.01546, 0.1908, -0.01546, 0.1908, 0.1215, 0.2494, 0.1215, 0.2211, -0.0236, 0.3077, -0.0236, 0.3077, 0.1133, 0.2211, 0.1133, 0.7578, 0.07237, 0.7591, 0.0871, 0.7933, 0.1138, 0.8333, 0.1019, 0.7933, 0.1138, 0.8333, 0.1019, 0.8333, 0.1019, 0.7578, 0.07237, 0.7591, 0.0871, 0.7578, 0.07237, 0.8271, 0.2851, 0.8962, 0.301, 0.8333, 0.1019, 0.7933, 0.1138, 0.8333, 0.1019, 0.7933, 0.1138, 0.8333, 0.1019, 0.8962, 0.301, 0.8333, 0.1019, 0.8333, 0.1019, 0.2843, 0.2493, 0.2802, 0.2133, 0.2832, 0.2116, 0.2873, 0.2617, 0.2211, -0.0236, 0.2629, -0.0236, 0.2629, 0.1133, 0.2211, 0.1133, 0.3287, -0.0236, 0.393, -0.0236, 0.393, 0.1133, 0.3287, 0.1133, 0.3703, 0.3053, 0.3266, 0.2963, 0.3305, 0.2773, 0.3681, 0.2843, 0.1989, -0.0236, 0.267, -0.0236, 0.267, 0.1133, 0.1989, 0.1133, 0.2943, -0.0236, 0.2211, -0.0236, 0.2211, 0.1133, 0.2943, 0.1133, 0.2843, 0.2493, 0.2802, 0.2133, 0.2832, 0.2116, 0.2873, 0.2617, 0.2211, -0.0236, 0.2629, -0.0236, 0.2629, 0.1133, 0.2211, 0.1133, 0.2446, -0.01953, 0.214, -0.01953, 0.214, 0.1174, 0.2446, 0.1174, 0.2191, 0.2864, 0.1974, 0.3619, 0.2023, 0.3662, 0.2163, 0.3094, 0.2943, -0.0236, 0.2211, -0.0236, 0.2211, 0.1133, 0.2943, 0.1133, 0.2211, -0.03015, 0.2943, -0.04117, 0.3077, -0.02029, 0.2211, -0.007072, 0.2211, -0.0236, 0.3077, -0.0236, 0.3077, 0.1133, 0.2211, 0.1133, 0.2211, -0.03015, 0.2943, -0.04117, 0.3077, -0.02029, 0.2211, -0.007072, 0.29, 0.3108, 0.2574, 0.367, 0.2552, 0.3459, 0.282, 0.2967])
me_mesh_007_circle_008_circle_003.materials.append(mat_steel_corridor3_png)
me_mesh_007_circle_008_circle_003.use_remesh_preserve_volume = False
me_mesh_007_circle_008_circle_003.use_remesh_preserve_attributes = False
me_mesh_007_circle_008_circle_003.use_mirror_vertex_groups = False
me_mesh_007_circle_008_circle_003.update()

# ---- objects
ob_circle_013 = bpy.data.objects.new('Circle.013', me_circle_007)
ob_circle_012 = bpy.data.objects.new('Circle.012', me_circle_006)
ob_cube = bpy.data.objects.new('Cube', me_cube)
ob_circle_011 = bpy.data.objects.new('Circle.011', me_circle_016)
ob_circle_010 = bpy.data.objects.new('Circle.010', me_circle_005)
ob_circle_005 = bpy.data.objects.new('Circle.005', me_circle_004)
ob_circle_004 = bpy.data.objects.new('Circle.004', me_circle_003)
ob_circle_003 = bpy.data.objects.new('Circle.003', me_circle_002)
ob_circle_002 = bpy.data.objects.new('Circle.002', me_circle_001)
ob_circle_001 = bpy.data.objects.new('Circle.001', me_circle_000)
ob_circle_009 = bpy.data.objects.new('Circle.009', me_circle_014)
ob_circle_008 = bpy.data.objects.new('Circle.008', me_circle_013)
ob_circle_007 = bpy.data.objects.new('Circle.007', me_circle_012)
ob_circle_006 = bpy.data.objects.new('Circle.006', me_circle_011)
ob_circle_000 = bpy.data.objects.new('Circle.000', me_circle_010)
ob_mesh_004 = bpy.data.objects.new('Mesh.004', me_mesh_007_circle_008_circle_003)

# ---- transforms, parenting, visibility, modifiers, constraints
ob_circle_013.location = (-1.116, 537.1, -0.5345)
ob_circle_013.rotation_euler = (1.571, 0.0, 0.0)
ob_circle_013.lineart.crease_threshold = 0.0
_m = ob_circle_013.modifiers.new('Mirror', 'MIRROR')
_m.use_axis = (True, False, True)
_m.use_clip = True
ob_circle_012.location = (-1.116, 826.1, -0.5345)
ob_circle_012.rotation_euler = (1.571, 0.0, 0.0)
ob_circle_012.lineart.crease_threshold = 0.0
_m = ob_circle_012.modifiers.new('Mirror', 'MIRROR')
_m.use_axis = (True, False, True)
_m.use_clip = True
ob_cube.location = (0.0, 0.0, 0.0)
ob_cube.scale = (10.11, 9.356, 0.387)
ob_cube.lineart.crease_threshold = 0.0
_m = ob_cube.modifiers.new('Array', 'ARRAY')
_m.count = 3
_m.use_constant_offset = True
_m.constant_offset_displace = (0.0, 10.82, 0.0)
_m.use_relative_offset = False
_m = ob_cube.modifiers.new('Mirror', 'MIRROR')
ob_circle_011.location = (-1.116, -260.6, -0.5345)
ob_circle_011.rotation_euler = (1.571, 0.0, 0.0)
ob_circle_011.lineart.crease_threshold = 0.0
_m = ob_circle_011.modifiers.new('Mirror', 'MIRROR')
_m.use_clip = True
_m = ob_circle_011.modifiers.new('Array', 'ARRAY')
_m.count = 3
_m.use_constant_offset = True
_m.constant_offset_displace = (0.0, 0.0, -101.1)
_m.use_relative_offset = False
ob_circle_010.location = (-1.116, 289.2, -0.5345)
ob_circle_010.rotation_euler = (1.571, 0.0, 0.0)
ob_circle_010.lineart.crease_threshold = 0.0
_m = ob_circle_010.modifiers.new('Mirror', 'MIRROR')
_m.use_clip = True
ob_circle_005.location = (-1.116, 329.2, -0.5345)
ob_circle_005.rotation_euler = (1.571, 0.0, 0.0)
ob_circle_005.lineart.crease_threshold = 0.0
_m = ob_circle_005.modifiers.new('Mirror', 'MIRROR')
_m.use_clip = True
_m = ob_circle_005.modifiers.new('Array', 'ARRAY')
_m.count = 3
_m.use_constant_offset = True
_m.constant_offset_displace = (0.0, 0.0, -101.1)
_m.use_relative_offset = False
ob_circle_004.location = (-1.116, 289.2, -0.5345)
ob_circle_004.rotation_euler = (1.571, 0.0, 0.0)
ob_circle_004.lineart.crease_threshold = 0.0
_m = ob_circle_004.modifiers.new('Mirror', 'MIRROR')
_m.use_axis = (True, False, True)
_m.use_clip = True
ob_circle_003.location = (-1.116, -300.7, -0.5345)
ob_circle_003.rotation_euler = (1.571, 0.0, 0.0)
ob_circle_003.lineart.crease_threshold = 0.0
_m = ob_circle_003.modifiers.new('Mirror', 'MIRROR')
_m.use_clip = True
ob_circle_002.location = (-1.116, -260.6, -0.5345)
ob_circle_002.rotation_euler = (1.571, 0.0, 0.0)
ob_circle_002.lineart.crease_threshold = 0.0
_m = ob_circle_002.modifiers.new('Mirror', 'MIRROR')
_m.use_clip = True
_m = ob_circle_002.modifiers.new('Array', 'ARRAY')
_m.count = 3
_m.use_constant_offset = True
_m.constant_offset_displace = (0.0, 0.0, -101.1)
_m.use_relative_offset = False
ob_circle_001.location = (-1.116, -300.7, -0.5345)
ob_circle_001.rotation_euler = (1.571, 0.0, 0.0)
ob_circle_001.lineart.crease_threshold = 0.0
_m = ob_circle_001.modifiers.new('Mirror', 'MIRROR')
_m.use_axis = (True, False, True)
_m.use_clip = True
ob_circle_009.location = (-1.116, 0.1032, -0.5345)
ob_circle_009.rotation_euler = (1.571, 0.0, 0.0)
ob_circle_009.lineart.crease_threshold = 0.0
_m = ob_circle_009.modifiers.new('Mirror', 'MIRROR')
_m.use_axis = (True, False, True)
_m.use_clip = True
ob_circle_008.location = (-1.116, 40.15, -0.5345)
ob_circle_008.rotation_euler = (1.571, 0.0, 0.0)
ob_circle_008.lineart.crease_threshold = 0.0
_m = ob_circle_008.modifiers.new('Mirror', 'MIRROR')
_m.use_clip = True
_m = ob_circle_008.modifiers.new('Array', 'ARRAY')
_m.count = 3
_m.use_constant_offset = True
_m.constant_offset_displace = (0.0, 0.0, -101.1)
_m.use_relative_offset = False
ob_circle_007.location = (-1.116, 0.1032, -0.5345)
ob_circle_007.rotation_euler = (1.571, 0.0, 0.0)
ob_circle_007.lineart.crease_threshold = 0.0
_m = ob_circle_007.modifiers.new('Mirror', 'MIRROR')
_m.use_clip = True
ob_circle_006.location = (-1.116, 0.1032, 1.117)
ob_circle_006.rotation_euler = (1.571, 0.0, 0.0)
ob_circle_006.hide_viewport = True
ob_circle_006.lineart.crease_threshold = 0.0
_m = ob_circle_006.modifiers.new('Mirror', 'MIRROR')
ob_circle_000.location = (-1.116, 0.1032, -0.5345)
ob_circle_000.rotation_euler = (1.571, 0.0, 0.0)
ob_circle_000.hide_viewport = True
ob_circle_000.lineart.crease_threshold = 0.0
_m = ob_circle_000.modifiers.new('Mirror', 'MIRROR')
ob_mesh_004.location = (0.0, 0.0, 0.0)
ob_mesh_004.rotation_euler = (1.571, -0.0, 0.0)
ob_mesh_004.lineart.crease_threshold = 0.0

# ---- collection membership
col_collection_11.objects.link(ob_circle_013)
col_collection_11.objects.link(ob_circle_012)
col_collection_11.objects.link(ob_cube)
col_collection_11.objects.link(ob_circle_011)
col_collection_11.objects.link(ob_circle_010)
col_collection_11.objects.link(ob_circle_005)
col_collection_11.objects.link(ob_circle_004)
col_collection_11.objects.link(ob_circle_003)
col_collection_11.objects.link(ob_circle_002)
col_collection_11.objects.link(ob_circle_001)
col_collection_11.objects.link(ob_circle_009)
col_collection_11.objects.link(ob_circle_008)
col_collection_11.objects.link(ob_circle_007)
col_collection_11.objects.link(ob_circle_006)
col_collection_11.objects.link(ob_circle_000)
col_collection_12.objects.link(ob_mesh_004)

# ---- scene / render settings (as saved in the file)
scene.frame_start = 1; scene.frame_end = 250; scene.frame_set(80)
scene.render.engine = 'BLENDER_EEVEE_NEXT'
scene.render.image_settings.compression = 90
scene.render.dither_intensity = 0.0
scene.render.bake_margin = 2
scene.render.bake_bias = 0.0
scene.cycles.use_denoising = False
scene.cycles.samples = 10
scene.cycles.sampling_pattern = 'TABULATED_SOBOL'
scene.cycles.light_sampling_threshold = 0.0
scene.cycles.use_adaptive_sampling = False
scene.cycles.use_light_tree = False
scene.cycles.blur_glossy = 0.0
scene.cycles.volume_bounces = 1
scene.cycles.pixel_filter_type = 'GAUSSIAN'
scene.cycles.sample_clamp_indirect = 0.0
scene.view_settings.view_transform = 'Standard'
bpy.context.view_layer.update()

# ---- added for rendering (the .blend has no active camera and no usable light): camera, sun
cam_auto = bpy.data.cameras.new('AutoCamera')
cam_auto.lens = 50.0
cam_auto.sensor_width = 36.0
cam_auto.clip_end = 23869.6
ob_auto_camera = bpy.data.objects.new('AutoCamera', cam_auto)
scene.collection.objects.link(ob_auto_camera)
ob_auto_camera.location = (1360.1, -1369.39, 1087.55)
ob_auto_camera.rotation_euler = (1.09748, -7.21219e-08, 0.694738)
scene.camera = ob_auto_camera
light_auto_sun = bpy.data.lights.new('AutoSun', 'SUN')
light_auto_sun.energy = 3.0
light_auto_sun.angle = 0.0523599
ob_auto_sun = bpy.data.objects.new('AutoSun', light_auto_sun)
scene.collection.objects.link(ob_auto_sun)
ob_auto_sun.rotation_euler = (0.872665, 0.174533, 0.523599)
bpy.context.view_layer.update()
